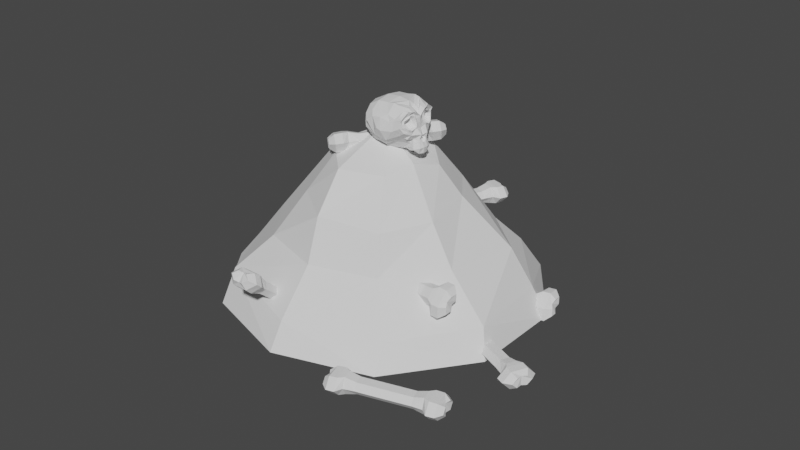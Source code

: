 # Source: Pile_Os.blend  (saved by Blender 3.4.6; exported with 4.5.12 LTS)
import bpy
from mathutils import Matrix  # noqa: F401  (used for matrix-valued properties, if any)

bpy.ops.wm.read_factory_settings(use_empty=True)
scene = bpy.context.scene
scene.name = 'Scene'

# ---- collections
col_collection = bpy.data.collections.new('Collection'); scene.collection.children.link(col_collection)

# ---- world
world_world = bpy.data.worlds.new('World'); scene.world = world_world
world_world.use_nodes = True; world_world.node_tree.nodes.clear()
_N = world_world.node_tree.nodes; _L = world_world.node_tree.links
n0 = _N.new('ShaderNodeOutputWorld'); n0.name = 'World Output'; n0.location = (300, 300)
n1 = _N.new('ShaderNodeBackground'); n1.name = 'Background'; n1.location = (10, 300)
n1.inputs[0].default_value = (0.05088, 0.05088, 0.05088, 1.0)
_L.new(n1.outputs[0], n0.inputs[0])
n0.is_active_output = True
world_world.color = (0.05088, 0.05088, 0.05088)
world_world.use_sun_shadow = False
world_world.sun_shadow_jitter_overblur = 0.0

# ---- meshes
me_cone = bpy.data.meshes.new('Cone')
me_cone.from_pydata([(-0.0003664, 1.254, -1.014), (0.7549, 1.014, -1.014), (1.222, 0.3875, -1.014), (1.222, -0.3875, -1.014), (0.7549, -1.014, -1.014), (-0.0003664, -1.254, -1.014), (-0.7556, -1.014, -1.014), (-1.222, -0.3875, -1.014), (-1.222, 0.3875, -1.014), (-0.7556, 1.014, -1.014), (-0.0003664, 1.606e-05, 0.9166), (-0.3536, -0.112, 0.6566), (0.3529, -0.112, 0.6566), (-0.4326, 0.1441, 0.5364), (0.2174, 0.2926, 0.6582), (-0.2189, -0.2936, 0.6558), (-0.03376, -0.4729, 0.6179), (0.2731, -0.3406, 0.5971), (-0.0003664, 0.5052, 0.5051), (0.4144, 0.1119, 0.5598), (-0.2182, 0.2926, 0.6582), (-0.0003664, 0.5878, 0.2344), (0.6258, -0.2282, 0.1785), (-0.7464, 0.2517, 0.05484), (0.3535, 0.4754, 0.2348), (-0.3531, -0.4738, 0.2383), (-0.03376, -0.6953, 0.2011), (0.4333, -0.5818, 0.1582), (-0.3542, 0.4754, 0.2348), (0.5717, 0.1814, 0.2359), (-0.5717, -0.1811, 0.2372), (0.9121, 0.3458, -0.3136), (-0.0003664, -0.8459, -0.2494), (-0.0003664, 0.9099, -0.3699), (-0.8237, 0.2611, -0.2475), (0.5227, 0.6908, -0.3301), (-0.5098, -0.6843, -0.2492), (0.509, -0.6843, -0.2492), (-0.509, 0.6832, -0.2467), (0.8235, -0.2612, -0.2484), (-0.8242, -0.2612, -0.2484), (-0.0003664, -1.13, -0.7259), (1.145, -0.3069, -0.7048), (-1.055, 0.3233, -0.6967), (0.6294, 0.9004, -0.6639), (-0.721, -0.8943, -0.627), (0.7178, -0.8728, -0.7407), (-0.71, 0.8459, -0.7513), (-0.0003664, 1.103, -0.6985), (1.095, 0.3706, -0.701), (-1.056, -0.3235, -0.698)], [], [(0, 48, 44, 1), (1, 44, 49, 2), (2, 49, 42, 3), (3, 42, 46, 4), (4, 46, 41, 5), (5, 41, 45, 6), (6, 45, 50, 7), (7, 50, 43, 8), (0, 1, 2, 3, 4, 5, 6, 7, 8, 9), (8, 43, 47, 9), (9, 47, 48, 0), (16, 17, 10), (19, 14, 10), (15, 16, 10), (12, 19, 10), (20, 13, 10), (11, 15, 10), (17, 12, 10), (18, 20, 10), (14, 18, 10), (13, 11, 10), (26, 27, 17, 16), (29, 24, 14, 19), (25, 26, 16, 15), (22, 29, 19, 12), (28, 23, 13, 20), (30, 25, 15, 11), (27, 22, 12, 17), (21, 28, 20, 18), (24, 21, 18, 14), (23, 30, 11, 13), (32, 37, 27, 26), (31, 35, 24, 29), (36, 32, 26, 25), (39, 31, 29, 22), (38, 34, 23, 28), (40, 36, 25, 30), (37, 39, 22, 27), (33, 38, 28, 21), (35, 33, 21, 24), (34, 40, 30, 23), (41, 46, 37, 32), (49, 44, 35, 31), (45, 41, 32, 36), (42, 49, 31, 39), (47, 43, 34, 38), (50, 45, 36, 40), (46, 42, 39, 37), (48, 47, 38, 33), (44, 48, 33, 35), (43, 50, 40, 34)])
_uv = me_cone.uv_layers.new(name='UVMap')
_uv.uv.foreach_set('vector', [0.25, 0.49, 0.25, 0.4501, 0.3676, 0.4119, 0.3911, 0.4442, 0.3911, 0.4442, 0.3676, 0.4119, 0.4404, 0.3119, 0.4783, 0.3242, 0.4783, 0.3242, 0.4404, 0.3119, 0.4406, 0.1881, 0.4783, 0.1758, 0.4783, 0.1758, 0.4406, 0.1881, 0.3678, 0.08782, 0.3911, 0.05584, 0.3911, 0.05584, 0.3678, 0.08782, 0.25, 0.04949, 0.25, 0.01, 0.25, 0.01, 0.25, 0.04949, 0.1322, 0.08782, 0.1089, 0.05584, 0.1089, 0.05584, 0.1322, 0.08782, 0.05944, 0.1881, 0.02175, 0.1758, 0.02175, 0.1758, 0.05944, 0.1881, 0.05957, 0.3119, 0.02175, 0.3242, 0.75, 0.49, 0.8911, 0.4442, 0.9783, 0.3242, 0.9783, 0.1758, 0.8911, 0.05584, 0.75, 0.01, 0.6089, 0.05584, 0.5217, 0.1758, 0.5217, 0.3242, 0.6089, 0.4442, 0.02175, 0.3242, 0.05957, 0.3119, 0.1324, 0.4119, 0.1089, 0.4442, 0.1089, 0.4442, 0.1324, 0.4119, 0.25, 0.4501, 0.25, 0.49, 0.25, 0.1805, 0.2908, 0.1938, 0.25, 0.25, 0.3159, 0.2714, 0.2907, 0.306, 0.25, 0.25, 0.2092, 0.1938, 0.25, 0.1805, 0.25, 0.25, 0.316, 0.2286, 0.3159, 0.2714, 0.25, 0.25, 0.2093, 0.306, 0.1841, 0.2714, 0.25, 0.25, 0.184, 0.2286, 0.2092, 0.1938, 0.25, 0.25, 0.2908, 0.1938, 0.316, 0.2286, 0.25, 0.25, 0.25, 0.3192, 0.2093, 0.306, 0.25, 0.25, 0.2907, 0.306, 0.25, 0.3192, 0.25, 0.25, 0.1841, 0.2714, 0.184, 0.2286, 0.25, 0.25, 0.25, 0.1379, 0.3159, 0.1593, 0.2908, 0.1938, 0.25, 0.1805, 0.3568, 0.2847, 0.3161, 0.341, 0.2907, 0.306, 0.3159, 0.2714, 0.1841, 0.1593, 0.25, 0.1379, 0.25, 0.1805, 0.2092, 0.1938, 0.3567, 0.2153, 0.3568, 0.2847, 0.3159, 0.2714, 0.316, 0.2286, 0.1839, 0.341, 0.1432, 0.2847, 0.1841, 0.2714, 0.2093, 0.306, 0.1433, 0.2153, 0.1841, 0.1593, 0.2092, 0.1938, 0.184, 0.2286, 0.3159, 0.1593, 0.3567, 0.2153, 0.316, 0.2286, 0.2908, 0.1938, 0.25, 0.3625, 0.1839, 0.341, 0.2093, 0.306, 0.25, 0.3192, 0.3161, 0.341, 0.25, 0.3625, 0.25, 0.3192, 0.2907, 0.306, 0.1432, 0.2847, 0.1433, 0.2153, 0.184, 0.2286, 0.1841, 0.2714, 0.25, 0.08809, 0.3452, 0.119, 0.3159, 0.1593, 0.25, 0.1379, 0.4038, 0.3, 0.345, 0.3808, 0.3161, 0.341, 0.3568, 0.2847, 0.1548, 0.119, 0.25, 0.08809, 0.25, 0.1379, 0.1841, 0.1593, 0.4039, 0.2, 0.4038, 0.3, 0.3568, 0.2847, 0.3567, 0.2153, 0.155, 0.3808, 0.0962, 0.3, 0.1432, 0.2847, 0.1839, 0.341, 0.09611, 0.2, 0.1548, 0.119, 0.1841, 0.1593, 0.1433, 0.2153, 0.3452, 0.119, 0.4039, 0.2, 0.3567, 0.2153, 0.3159, 0.1593, 0.25, 0.4116, 0.155, 0.3808, 0.1839, 0.341, 0.25, 0.3625, 0.345, 0.3808, 0.25, 0.4116, 0.25, 0.3625, 0.3161, 0.341, 0.0962, 0.3, 0.09611, 0.2, 0.1433, 0.2153, 0.1432, 0.2847, 0.25, 0.04949, 0.3678, 0.08782, 0.3452, 0.119, 0.25, 0.08809, 0.4404, 0.3119, 0.3676, 0.4119, 0.345, 0.3808, 0.4038, 0.3, 0.1322, 0.08782, 0.25, 0.04949, 0.25, 0.08809, 0.1548, 0.119, 0.4406, 0.1881, 0.4404, 0.3119, 0.4038, 0.3, 0.4039, 0.2, 0.1324, 0.4119, 0.05957, 0.3119, 0.0962, 0.3, 0.155, 0.3808, 0.05944, 0.1881, 0.1322, 0.08782, 0.1548, 0.119, 0.09611, 0.2, 0.3678, 0.08782, 0.4406, 0.1881, 0.4039, 0.2, 0.3452, 0.119, 0.25, 0.4501, 0.1324, 0.4119, 0.155, 0.3808, 0.25, 0.4116, 0.3676, 0.4119, 0.25, 0.4501, 0.25, 0.4116, 0.345, 0.3808, 0.05957, 0.3119, 0.05944, 0.1881, 0.09611, 0.2, 0.0962, 0.3])
me_cone.update()
me_cylinder_005 = bpy.data.meshes.new('Cylinder.005')
me_cylinder_005.from_pydata([(-0.1677, -0.1325, -0.2834), (-0.2398, -0.1445, -0.003443), (-0.1718, 0.1238, -0.2834), (-0.2456, 0.1349, -0.003443), (-0.004829, 0.2565, -0.2834), (-0.006571, 0.2796, -0.003443), (0.1661, 0.133, -0.2834), (0.2382, 0.1449, -0.003443), (0.1702, -0.1234, -0.2834), (0.244, -0.1345, -0.003443), (0.003236, -0.2561, -0.2834), (0.004978, -0.2792, -0.003443), (-0.2531, 0.2227, 0.1399), (-0.2471, -0.2387, 0.1399), (-0.006747, 0.4617, 0.1399), (0.2455, 0.2392, 0.1399), (0.2515, -0.2222, 0.1399), (0.005155, -0.4612, 0.1399), (-0.2399, 0.223, 0.3545), (-0.2342, -0.2391, 0.3545), (-0.006435, 0.4624, 0.3545), (0.2326, 0.2396, 0.3545), (0.2383, -0.2226, 0.3545), (0.004843, -0.4619, 0.3545), (-0.1332, 0.1364, 0.5221), (-0.1301, -0.1461, 0.5114), (-0.00392, 0.2828, 0.5221), (0.1285, 0.1465, 0.5221), (0.1317, -0.136, 0.5114), (0.002328, -0.2823, 0.5114), (-0.2371, -0.001918, 0.3545), (0.2356, -0.001622, 0.3545), (-0.1317, -0.001852, 0.4602), (0.1302, -0.001688, 0.4602), (-0.1677, -0.1325, -1.722), (-0.2398, -0.1445, -2.014), (-0.1718, 0.1238, -1.722), (-0.2456, 0.1349, -2.014), (-0.004829, 0.2565, -1.722), (-0.006571, 0.2796, -2.014), (0.1661, 0.133, -1.722), (0.2382, 0.1449, -2.014), (0.1702, -0.1234, -1.722), (0.244, -0.1345, -2.014), (0.003236, -0.2561, -1.722), (0.004978, -0.2792, -2.014), (-0.2531, 0.2227, -2.157), (-0.2471, -0.2387, -2.157), (-0.006747, 0.4617, -2.157), (0.2455, 0.2392, -2.157), (0.2515, -0.2222, -2.157), (0.005155, -0.4612, -2.157), (-0.2399, 0.223, -2.372), (-0.2342, -0.2391, -2.372), (-0.006435, 0.4624, -2.372), (0.2326, 0.2396, -2.372), (0.2383, -0.2226, -2.372), (0.004843, -0.4619, -2.372), (-0.1332, 0.1364, -2.54), (-0.1301, -0.1461, -2.529), (-0.00392, 0.2828, -2.54), (0.1285, 0.1465, -2.54), (0.1317, -0.136, -2.529), (0.002329, -0.2823, -2.529), (-0.2371, -0.001918, -2.372), (0.2356, -0.001622, -2.372), (-0.1317, -0.001852, -2.478), (0.1302, -0.001688, -2.478), (-1.575, 1.709, 1.528), (-1.643, 1.855, 1.768), (-1.385, 1.872, 1.471), (-1.437, 2.033, 1.706), (-1.176, 1.84, 1.493), (-1.171, 1.959, 1.748), (-1.156, 1.645, 1.571), (-1.111, 1.706, 1.851), (-1.346, 1.482, 1.628), (-1.317, 1.528, 1.912), (-1.555, 1.514, 1.606), (-1.583, 1.602, 1.871), (-1.382, 2.146, 1.818), (-1.724, 1.854, 1.919), (-1.04, 2.125, 1.842), (-1.041, 1.812, 1.966), (-1.384, 1.521, 2.067), (-1.725, 1.541, 2.044), (-1.381, 2.216, 2.022), (-1.725, 1.924, 2.123), (-1.048, 2.205, 2.041), (-1.058, 1.901, 2.161), (-1.401, 1.609, 2.262), (-1.735, 1.62, 2.243), (-1.383, 2.15, 2.228), (-1.593, 1.968, 2.28), (-1.188, 2.153, 2.236), (-1.203, 1.976, 2.305), (-1.413, 1.794, 2.357), (-1.608, 1.792, 2.349), (-1.549, 2.074, 2.071), (-1.237, 1.748, 2.214), (-1.483, 2.04, 2.201), (-1.311, 1.86, 2.28), (-1.517, 1.179, 0.1915), (-1.562, 1.113, -0.09878), (-1.327, 1.341, 0.1351), (-1.356, 1.291, -0.1606), (-1.117, 1.309, 0.1571), (-1.089, 1.217, -0.1194), (-1.098, 1.114, 0.2353), (-1.029, 0.9643, -0.01642), (-1.288, 0.9515, 0.2917), (-1.235, 0.786, 0.04539), (-1.497, 0.9837, 0.2697), (-1.502, 0.8605, 0.004207), (-1.289, 1.298, -0.3149), (-1.632, 1.007, -0.2139), (-0.9469, 1.278, -0.2918), (-0.9479, 0.9652, -0.1676), (-1.291, 0.6732, -0.06662), (-1.633, 0.6939, -0.08973), (-1.271, 1.21, -0.5102), (-1.615, 0.9183, -0.4092), (-0.9374, 1.199, -0.4911), (-0.9474, 0.8952, -0.3709), (-1.291, 0.603, -0.2698), (-1.625, 0.6145, -0.289), (-1.259, 1.021, -0.615), (-1.47, 0.8467, -0.5433), (-1.064, 1.023, -0.6073), (-1.079, 0.8471, -0.538), (-1.29, 0.6726, -0.4663), (-1.485, 0.6705, -0.474), (-1.438, 1.068, -0.461), (-1.127, 0.7427, -0.3182), (-1.365, 0.9567, -0.5273), (-1.192, 0.7763, -0.4481), (-0.1864, -1.378, 1.772), (-0.2281, -1.209, 2.003), (-0.02179, -1.212, 1.667), (-0.04969, -1.027, 1.889), (0.1907, -1.227, 1.658), (0.2249, -1.078, 1.894), (0.2386, -1.409, 1.753), (0.3211, -1.312, 2.013), (0.07396, -1.576, 1.857), (0.1427, -1.495, 2.127), (-0.1385, -1.561, 1.866), (-0.1319, -1.443, 2.122), (0.01258, -0.8979, 1.977), (-0.2848, -1.197, 2.164), (0.3544, -0.8933, 1.946), (0.3988, -1.188, 2.102), (0.1014, -1.487, 2.29), (-0.2404, -1.492, 2.321), (0.03841, -0.8036, 2.169), (-0.2597, -1.103, 2.356), (0.3707, -0.7909, 2.134), (0.4049, -1.078, 2.287), (0.1069, -1.377, 2.474), (-0.2254, -1.39, 2.509), (0.07425, -0.8436, 2.379), (-0.109, -1.032, 2.484), (0.2673, -0.8278, 2.354), (0.2779, -0.9949, 2.444), (0.09469, -1.183, 2.549), (-0.09839, -1.199, 2.573), (-0.1067, -0.9493, 2.26), (0.2494, -1.234, 2.385), (-0.01958, -0.9626, 2.38), (0.1777, -1.12, 2.449), (-0.2914, -2.063, 0.5104), (-0.3748, -2.166, 0.2403), (-0.1267, -1.896, 0.4063), (-0.1964, -1.983, 0.1265), (0.08576, -1.912, 0.3971), (0.07824, -2.035, 0.1315), (0.1336, -2.094, 0.492), (0.1744, -2.269, 0.2504), (-0.031, -2.261, 0.5961), (-0.003962, -2.451, 0.3643), (-0.2435, -2.245, 0.6053), (-0.2786, -2.4, 0.3593), (-0.155, -1.991, -0.03648), (-0.4524, -2.29, 0.1507), (0.1868, -1.986, -0.06742), (0.2312, -2.281, 0.08877), (-0.0662, -2.58, 0.2759), (-0.408, -2.585, 0.3068), (-0.1605, -2.101, -0.2212), (-0.4586, -2.4, -0.03391), (0.1718, -2.088, -0.2558), (0.206, -2.375, -0.1029), (-0.09204, -2.674, 0.08442), (-0.4243, -2.687, 0.1189), (-0.1491, -2.3, -0.3051), (-0.3308, -2.478, -0.1812), (0.04398, -2.284, -0.3297), (0.05459, -2.451, -0.2399), (-0.1271, -2.629, -0.1161), (-0.3202, -2.645, -0.09144), (-0.3056, -2.247, -0.1301), (0.05047, -2.531, -0.005144), (-0.2339, -2.36, -0.1948), (-0.03663, -2.518, -0.1256), (-0.3469, 3.483, 2.908), (-0.2179, 3.241, 3.001), (-0.3499, 3.584, 3.144), (-0.2222, 3.35, 3.258), (-0.2239, 3.737, 3.221), (-0.0417, 3.552, 3.328), (-0.09474, 3.79, 3.063), (0.1432, 3.645, 3.14), (-0.09169, 3.69, 2.827), (0.1476, 3.536, 2.883), (-0.2178, 3.536, 2.75), (-0.03297, 3.334, 2.813), (-0.1339, 3.282, 3.384), (-0.1294, 3.1, 2.96), (0.05215, 3.526, 3.538), (0.2427, 3.588, 3.268), (0.2472, 3.406, 2.844), (0.06114, 3.162, 2.69), (0.01677, 3.141, 3.446), (0.02103, 2.959, 3.021), (0.1931, 3.378, 3.604), (0.3736, 3.432, 3.337), (0.3779, 3.249, 2.912), (0.2016, 3.013, 2.754), (0.2071, 3.055, 3.39), (0.2024, 2.951, 3.127), (0.3048, 3.191, 3.489), (0.4048, 3.216, 3.33), (0.4001, 3.112, 3.067), (0.3025, 2.975, 2.967), (0.01884, 3.053, 3.239), (0.3758, 3.337, 3.115), (0.1677, 3.043, 3.244), (0.3654, 3.2, 3.175), (-1.29, 4.478, 2.471), (-1.536, 4.632, 2.391), (-1.293, 4.579, 2.707), (-1.54, 4.741, 2.648), (-1.167, 4.732, 2.785), (-1.36, 4.942, 2.718), (-1.038, 4.785, 2.626), (-1.175, 5.035, 2.53), (-1.035, 4.685, 2.391), (-1.17, 4.926, 2.272), (-1.161, 4.531, 2.313), (-1.351, 4.725, 2.203), (-1.64, 4.871, 2.687), (-1.635, 4.689, 2.263), (-1.454, 5.114, 2.841), (-1.263, 5.176, 2.571), (-1.259, 4.995, 2.147), (-1.445, 4.751, 1.993), (-1.77, 5.027, 2.619), (-1.766, 4.845, 2.194), (-1.594, 5.263, 2.776), (-1.414, 5.317, 2.509), (-1.409, 5.135, 2.085), (-1.586, 4.899, 1.927), (-1.8, 5.172, 2.46), (-1.79, 5.053, 2.204), (-1.702, 5.309, 2.56), (-1.602, 5.333, 2.401), (-1.593, 5.214, 2.144), (-1.69, 5.078, 2.045), (-1.768, 4.938, 2.412), (-1.411, 5.222, 2.288), (-1.758, 5.075, 2.352), (-1.56, 5.232, 2.283), (-0.2015, 2.707, -2.177), (-0.2737, 2.537, -2.4), (-0.2056, 2.51, -2.013), (-0.2794, 2.322, -2.221), (-0.03864, 2.408, -1.928), (-0.04038, 2.211, -2.128), (0.1323, 2.503, -2.007), (0.2044, 2.315, -2.214), (0.1364, 2.7, -2.171), (0.2102, 2.529, -2.393), (-0.03057, 2.802, -2.256), (-0.02883, 2.64, -2.486), (-0.2869, 2.163, -2.275), (-0.2809, 2.517, -2.57), (-0.04056, 1.98, -2.121), (0.2117, 2.15, -2.264), (0.2177, 2.505, -2.56), (-0.02865, 2.688, -2.713), (-0.2737, 2.025, -2.439), (-0.268, 2.38, -2.735), (-0.04024, 1.842, -2.286), (0.1988, 2.013, -2.429), (0.2045, 2.367, -2.725), (-0.02897, 2.551, -2.878), (-0.1671, 1.984, -2.623), (-0.1639, 2.208, -2.796), (-0.03773, 1.872, -2.53), (0.09472, 1.977, -2.617), (0.09785, 2.2, -2.79), (-0.03148, 2.313, -2.883), (-0.2709, 2.198, -2.583), (0.2018, 2.198, -2.583), (-0.1655, 2.13, -2.664), (0.09636, 2.13, -2.664), (-0.2015, 3.629, -1.073), (-0.2737, 3.825, -0.8562), (-0.2056, 3.432, -0.9084), (-0.2794, 3.611, -0.6772), (-0.03864, 3.33, -0.8233), (-0.04038, 3.5, -0.5845), (0.1323, 3.425, -0.9025), (0.2044, 3.603, -0.6708), (0.1364, 3.622, -1.067), (0.2102, 3.817, -0.8498), (-0.03057, 3.724, -1.152), (-0.02883, 3.928, -0.9425), (-0.2869, 3.635, -0.5109), (-0.2809, 3.989, -0.8066), (-0.04056, 3.452, -0.3578), (0.2117, 3.622, -0.5003), (0.2177, 3.977, -0.796), (-0.02865, 4.16, -0.9491), (-0.2737, 3.772, -0.3459), (-0.268, 4.127, -0.642), (-0.04024, 3.589, -0.1925), (0.1988, 3.76, -0.3353), (0.2045, 4.114, -0.6314), (-0.02897, 4.298, -0.7848), (-0.1671, 3.946, -0.2728), (-0.1639, 4.156, -0.462), (-0.03773, 3.834, -0.179), (0.09472, 3.938, -0.2663), (0.09785, 4.148, -0.4555), (-0.03148, 4.261, -0.5493), (-0.2709, 3.945, -0.49), (0.2018, 3.945, -0.4898), (-0.1655, 4.013, -0.4089), (0.09636, 4.013, -0.4088), (-1.977, -2.262, 3.366), (-2.049, -2.542, 3.367), (-1.981, -2.249, 3.622), (-2.055, -2.528, 3.646), (-1.814, -2.243, 3.754), (-1.816, -2.521, 3.791), (-1.643, -2.249, 3.631), (-1.571, -2.528, 3.656), (-1.639, -2.261, 3.375), (-1.565, -2.541, 3.377), (-1.806, -2.268, 3.242), (-1.804, -2.548, 3.233), (-2.062, -2.667, 3.741), (-2.056, -2.69, 3.28), (-1.816, -2.656, 3.98), (-1.564, -2.667, 3.758), (-1.558, -2.689, 3.297), (-1.804, -2.7, 3.058), (-2.049, -2.882, 3.752), (-2.043, -2.904, 3.29), (-1.816, -2.87, 3.991), (-1.577, -2.881, 3.768), (-1.571, -2.903, 3.307), (-1.804, -2.915, 3.068), (-1.942, -3.053, 3.673), (-1.939, -3.056, 3.391), (-1.813, -3.046, 3.819), (-1.681, -3.053, 3.683), (-1.677, -3.056, 3.401), (-1.807, -3.063, 3.255), (-2.046, -2.893, 3.527), (-1.574, -2.893, 3.527), (-1.941, -2.998, 3.532), (-1.679, -2.998, 3.532), (-1.977, -0.8246, 3.296), (-2.049, -0.5337, 3.27), (-1.981, -0.8122, 3.552), (-2.055, -0.5202, 3.549), (-1.814, -0.8058, 3.685), (-1.816, -0.5132, 3.694), (-1.643, -0.8118, 3.562), (-1.571, -0.5197, 3.559), (-1.639, -0.8241, 3.306), (-1.565, -0.5332, 3.28), (-1.806, -0.8305, 3.173), (-1.804, -0.5401, 3.136), (-2.062, -0.3727, 3.63), (-2.056, -0.395, 3.169), (-1.816, -0.3612, 3.869), (-1.564, -0.3719, 3.647), (-1.558, -0.3942, 3.186), (-1.804, -0.4057, 2.947), (-2.049, -0.1584, 3.62), (-2.043, -0.1806, 3.159), (-1.816, -0.1468, 3.859), (-1.577, -0.1576, 3.637), (-1.571, -0.1798, 3.175), (-1.804, -0.1914, 2.936), (-1.942, 0.004804, 3.526), (-1.939, -0.01951, 3.244), (-1.813, 0.01186, 3.672), (-1.681, 0.005292, 3.536), (-1.677, -0.01903, 3.254), (-1.807, -0.02608, 3.108), (-2.046, -0.1692, 3.396), (-1.574, -0.1692, 3.396), (-1.941, -0.06372, 3.391), (-1.679, -0.06371, 3.391), (-4.463, 0.03121, 3.03), (-4.557, -0.231, 2.953), (-4.39, -0.05257, 3.261), (-4.479, -0.3224, 3.205), (-4.192, -0.09209, 3.329), (-4.209, -0.3642, 3.261), (-4.066, -0.04783, 3.165), (-4.016, -0.3146, 3.065), (-4.139, 0.03595, 2.934), (-4.094, -0.2232, 2.813), (-4.337, 0.07547, 2.867), (-4.364, -0.1815, 2.757), (-4.472, -0.4867, 3.241), (-4.604, -0.3359, 2.825), (-4.166, -0.5591, 3.379), (-3.993, -0.4807, 3.102), (-4.124, -0.3299, 2.686), (-4.43, -0.2575, 2.548), (-4.476, -0.6893, 3.169), (-4.609, -0.5383, 2.752), (-4.183, -0.7621, 3.312), (-4.022, -0.6839, 3.038), (-4.154, -0.5329, 2.622), (-4.448, -0.4601, 2.479), (-4.414, -0.8169, 3.005), (-4.494, -0.7145, 2.754), (-4.247, -0.8617, 3.096), (-4.162, -0.8142, 2.934), (-4.242, -0.7118, 2.683), (-4.409, -0.667, 2.591), (-4.541, -0.6158, 2.966), (-4.091, -0.6051, 2.821), (-4.449, -0.7132, 2.9), (-4.2, -0.7073, 2.82), (-4.348, 1.391, 3.487), (-4.396, 1.669, 3.591), (-4.275, 1.307, 3.718), (-4.319, 1.577, 3.843), (-4.077, 1.267, 3.786), (-4.048, 1.536, 3.899), (-3.951, 1.312, 3.622), (-3.855, 1.585, 3.703), (-4.024, 1.395, 3.391), (-3.933, 1.677, 3.451), (-4.222, 1.435, 3.323), (-4.204, 1.718, 3.395), (-4.288, 1.684, 3.97), (-4.42, 1.835, 3.554), (-3.983, 1.612, 4.108), (-3.809, 1.69, 3.831), (-3.941, 1.841, 3.415), (-4.246, 1.913, 3.277), (-4.258, 1.887, 4.034), (-4.391, 2.038, 3.618), (-3.965, 1.814, 4.177), (-3.804, 1.892, 3.904), (-3.936, 2.043, 3.487), (-4.23, 2.116, 3.344), (-4.169, 2.076, 3.977), (-4.251, 2.158, 3.719), (-4.003, 2.031, 4.068), (-3.917, 2.079, 3.905), (-3.999, 2.161, 3.648), (-4.166, 2.206, 3.556), (-4.323, 1.961, 3.831), (-3.873, 1.971, 3.686), (-4.214, 2.063, 3.833), (-3.965, 2.069, 3.752)], [], [(0, 1, 3, 2), (2, 3, 5, 4), (4, 5, 7, 6), (6, 7, 9, 8), (11, 9, 16, 17), (8, 9, 11, 10), (10, 11, 1, 0), (44, 42, 8, 10), (13, 17, 23, 19), (3, 1, 13, 12), (7, 5, 14, 15), (1, 11, 17, 13), (9, 7, 15, 16), (5, 3, 12, 14), (23, 22, 28, 29), (16, 15, 21, 31, 22), (14, 12, 18, 20), (17, 16, 22, 23), (15, 14, 20, 21), (12, 13, 19, 30, 18), (24, 32, 33, 27, 26), (21, 20, 26, 27), (18, 30, 32, 24), (19, 23, 29, 25), (22, 31, 33, 28), (20, 18, 24, 26), (33, 32, 25, 29, 28), (33, 31, 21, 27), (32, 30, 19, 25), (34, 35, 37, 36), (36, 37, 39, 38), (38, 39, 41, 40), (40, 41, 43, 42), (45, 43, 50, 51), (42, 43, 45, 44), (44, 45, 35, 34), (34, 44, 10, 0), (47, 51, 57, 53), (37, 35, 47, 46), (41, 39, 48, 49), (35, 45, 51, 47), (43, 41, 49, 50), (39, 37, 46, 48), (57, 56, 62, 63), (50, 49, 55, 65, 56), (48, 46, 52, 54), (51, 50, 56, 57), (49, 48, 54, 55), (46, 47, 53, 64, 52), (58, 66, 67, 61, 60), (55, 54, 60, 61), (52, 64, 66, 58), (53, 57, 63, 59), (56, 65, 67, 62), (54, 52, 58, 60), (67, 66, 59, 63, 62), (67, 65, 55, 61), (66, 64, 53, 59), (42, 40, 6, 8), (40, 38, 4, 6), (38, 36, 2, 4), (36, 34, 0, 2), (68, 69, 71, 70), (70, 71, 73, 72), (72, 73, 75, 74), (74, 75, 77, 76), (79, 77, 84, 85), (76, 77, 79, 78), (78, 79, 69, 68), (112, 110, 76, 78), (81, 85, 91, 87), (71, 69, 81, 80), (75, 73, 82, 83), (69, 79, 85, 81), (77, 75, 83, 84), (73, 71, 80, 82), (91, 90, 96, 97), (84, 83, 89, 99, 90), (82, 80, 86, 88), (85, 84, 90, 91), (83, 82, 88, 89), (80, 81, 87, 98, 86), (92, 100, 101, 95, 94), (89, 88, 94, 95), (86, 98, 100, 92), (87, 91, 97, 93), (90, 99, 101, 96), (88, 86, 92, 94), (101, 100, 93, 97, 96), (101, 99, 89, 95), (100, 98, 87, 93), (102, 103, 105, 104), (104, 105, 107, 106), (106, 107, 109, 108), (108, 109, 111, 110), (113, 111, 118, 119), (110, 111, 113, 112), (112, 113, 103, 102), (102, 112, 78, 68), (115, 119, 125, 121), (105, 103, 115, 114), (109, 107, 116, 117), (103, 113, 119, 115), (111, 109, 117, 118), (107, 105, 114, 116), (125, 124, 130, 131), (118, 117, 123, 133, 124), (116, 114, 120, 122), (119, 118, 124, 125), (117, 116, 122, 123), (114, 115, 121, 132, 120), (126, 134, 135, 129, 128), (123, 122, 128, 129), (120, 132, 134, 126), (121, 125, 131, 127), (124, 133, 135, 130), (122, 120, 126, 128), (135, 134, 127, 131, 130), (135, 133, 123, 129), (134, 132, 121, 127), (110, 108, 74, 76), (108, 106, 72, 74), (106, 104, 70, 72), (104, 102, 68, 70), (136, 137, 139, 138), (138, 139, 141, 140), (140, 141, 143, 142), (142, 143, 145, 144), (147, 145, 152, 153), (144, 145, 147, 146), (146, 147, 137, 136), (180, 178, 144, 146), (149, 153, 159, 155), (139, 137, 149, 148), (143, 141, 150, 151), (137, 147, 153, 149), (145, 143, 151, 152), (141, 139, 148, 150), (159, 158, 164, 165), (152, 151, 157, 167, 158), (150, 148, 154, 156), (153, 152, 158, 159), (151, 150, 156, 157), (148, 149, 155, 166, 154), (160, 168, 169, 163, 162), (157, 156, 162, 163), (154, 166, 168, 160), (155, 159, 165, 161), (158, 167, 169, 164), (156, 154, 160, 162), (169, 168, 161, 165, 164), (169, 167, 157, 163), (168, 166, 155, 161), (170, 171, 173, 172), (172, 173, 175, 174), (174, 175, 177, 176), (176, 177, 179, 178), (181, 179, 186, 187), (178, 179, 181, 180), (180, 181, 171, 170), (170, 180, 146, 136), (183, 187, 193, 189), (173, 171, 183, 182), (177, 175, 184, 185), (171, 181, 187, 183), (179, 177, 185, 186), (175, 173, 182, 184), (193, 192, 198, 199), (186, 185, 191, 201, 192), (184, 182, 188, 190), (187, 186, 192, 193), (185, 184, 190, 191), (182, 183, 189, 200, 188), (194, 202, 203, 197, 196), (191, 190, 196, 197), (188, 200, 202, 194), (189, 193, 199, 195), (192, 201, 203, 198), (190, 188, 194, 196), (203, 202, 195, 199, 198), (203, 201, 191, 197), (202, 200, 189, 195), (178, 176, 142, 144), (176, 174, 140, 142), (174, 172, 138, 140), (172, 170, 136, 138), (204, 205, 207, 206), (206, 207, 209, 208), (208, 209, 211, 210), (210, 211, 213, 212), (215, 213, 220, 221), (212, 213, 215, 214), (214, 215, 205, 204), (248, 246, 212, 214), (217, 221, 227, 223), (207, 205, 217, 216), (211, 209, 218, 219), (205, 215, 221, 217), (213, 211, 219, 220), (209, 207, 216, 218), (227, 226, 232, 233), (220, 219, 225, 235, 226), (218, 216, 222, 224), (221, 220, 226, 227), (219, 218, 224, 225), (216, 217, 223, 234, 222), (228, 236, 237, 231, 230), (225, 224, 230, 231), (222, 234, 236, 228), (223, 227, 233, 229), (226, 235, 237, 232), (224, 222, 228, 230), (237, 236, 229, 233, 232), (237, 235, 225, 231), (236, 234, 223, 229), (238, 239, 241, 240), (240, 241, 243, 242), (242, 243, 245, 244), (244, 245, 247, 246), (249, 247, 254, 255), (246, 247, 249, 248), (248, 249, 239, 238), (238, 248, 214, 204), (251, 255, 261, 257), (241, 239, 251, 250), (245, 243, 252, 253), (239, 249, 255, 251), (247, 245, 253, 254), (243, 241, 250, 252), (261, 260, 266, 267), (254, 253, 259, 269, 260), (252, 250, 256, 258), (255, 254, 260, 261), (253, 252, 258, 259), (250, 251, 257, 268, 256), (262, 270, 271, 265, 264), (259, 258, 264, 265), (256, 268, 270, 262), (257, 261, 267, 263), (260, 269, 271, 266), (258, 256, 262, 264), (271, 270, 263, 267, 266), (271, 269, 259, 265), (270, 268, 257, 263), (246, 244, 210, 212), (244, 242, 208, 210), (242, 240, 206, 208), (240, 238, 204, 206), (272, 273, 275, 274), (274, 275, 277, 276), (276, 277, 279, 278), (278, 279, 281, 280), (283, 281, 288, 289), (280, 281, 283, 282), (282, 283, 273, 272), (316, 314, 280, 282), (285, 289, 295, 291), (275, 273, 285, 284), (279, 277, 286, 287), (273, 283, 289, 285), (281, 279, 287, 288), (277, 275, 284, 286), (295, 294, 300, 301), (288, 287, 293, 303, 294), (286, 284, 290, 292), (289, 288, 294, 295), (287, 286, 292, 293), (284, 285, 291, 302, 290), (296, 304, 305, 299, 298), (293, 292, 298, 299), (290, 302, 304, 296), (291, 295, 301, 297), (294, 303, 305, 300), (292, 290, 296, 298), (305, 304, 297, 301, 300), (305, 303, 293, 299), (304, 302, 291, 297), (306, 307, 309, 308), (308, 309, 311, 310), (310, 311, 313, 312), (312, 313, 315, 314), (317, 315, 322, 323), (314, 315, 317, 316), (316, 317, 307, 306), (306, 316, 282, 272), (319, 323, 329, 325), (309, 307, 319, 318), (313, 311, 320, 321), (307, 317, 323, 319), (315, 313, 321, 322), (311, 309, 318, 320), (329, 328, 334, 335), (322, 321, 327, 337, 328), (320, 318, 324, 326), (323, 322, 328, 329), (321, 320, 326, 327), (318, 319, 325, 336, 324), (330, 338, 339, 333, 332), (327, 326, 332, 333), (324, 336, 338, 330), (325, 329, 335, 331), (328, 337, 339, 334), (326, 324, 330, 332), (339, 338, 331, 335, 334), (339, 337, 327, 333), (338, 336, 325, 331), (314, 312, 278, 280), (312, 310, 276, 278), (310, 308, 274, 276), (308, 306, 272, 274), (340, 341, 343, 342), (342, 343, 345, 344), (344, 345, 347, 346), (346, 347, 349, 348), (351, 349, 356, 357), (348, 349, 351, 350), (350, 351, 341, 340), (384, 382, 348, 350), (353, 357, 363, 359), (343, 341, 353, 352), (347, 345, 354, 355), (341, 351, 357, 353), (349, 347, 355, 356), (345, 343, 352, 354), (363, 362, 368, 369), (356, 355, 361, 371, 362), (354, 352, 358, 360), (357, 356, 362, 363), (355, 354, 360, 361), (352, 353, 359, 370, 358), (364, 372, 373, 367, 366), (361, 360, 366, 367), (358, 370, 372, 364), (359, 363, 369, 365), (362, 371, 373, 368), (360, 358, 364, 366), (373, 372, 365, 369, 368), (373, 371, 361, 367), (372, 370, 359, 365), (374, 375, 377, 376), (376, 377, 379, 378), (378, 379, 381, 380), (380, 381, 383, 382), (385, 383, 390, 391), (382, 383, 385, 384), (384, 385, 375, 374), (374, 384, 350, 340), (387, 391, 397, 393), (377, 375, 387, 386), (381, 379, 388, 389), (375, 385, 391, 387), (383, 381, 389, 390), (379, 377, 386, 388), (397, 396, 402, 403), (390, 389, 395, 405, 396), (388, 386, 392, 394), (391, 390, 396, 397), (389, 388, 394, 395), (386, 387, 393, 404, 392), (398, 406, 407, 401, 400), (395, 394, 400, 401), (392, 404, 406, 398), (393, 397, 403, 399), (396, 405, 407, 402), (394, 392, 398, 400), (407, 406, 399, 403, 402), (407, 405, 395, 401), (406, 404, 393, 399), (382, 380, 346, 348), (380, 378, 344, 346), (378, 376, 342, 344), (376, 374, 340, 342), (408, 409, 411, 410), (410, 411, 413, 412), (412, 413, 415, 414), (414, 415, 417, 416), (419, 417, 424, 425), (416, 417, 419, 418), (418, 419, 409, 408), (452, 450, 416, 418), (421, 425, 431, 427), (411, 409, 421, 420), (415, 413, 422, 423), (409, 419, 425, 421), (417, 415, 423, 424), (413, 411, 420, 422), (431, 430, 436, 437), (424, 423, 429, 439, 430), (422, 420, 426, 428), (425, 424, 430, 431), (423, 422, 428, 429), (420, 421, 427, 438, 426), (432, 440, 441, 435, 434), (429, 428, 434, 435), (426, 438, 440, 432), (427, 431, 437, 433), (430, 439, 441, 436), (428, 426, 432, 434), (441, 440, 433, 437, 436), (441, 439, 429, 435), (440, 438, 427, 433), (442, 443, 445, 444), (444, 445, 447, 446), (446, 447, 449, 448), (448, 449, 451, 450), (453, 451, 458, 459), (450, 451, 453, 452), (452, 453, 443, 442), (442, 452, 418, 408), (455, 459, 465, 461), (445, 443, 455, 454), (449, 447, 456, 457), (443, 453, 459, 455), (451, 449, 457, 458), (447, 445, 454, 456), (465, 464, 470, 471), (458, 457, 463, 473, 464), (456, 454, 460, 462), (459, 458, 464, 465), (457, 456, 462, 463), (454, 455, 461, 472, 460), (466, 474, 475, 469, 468), (463, 462, 468, 469), (460, 472, 474, 466), (461, 465, 471, 467), (464, 473, 475, 470), (462, 460, 466, 468), (475, 474, 467, 471, 470), (475, 473, 463, 469), (474, 472, 461, 467), (450, 448, 414, 416), (448, 446, 412, 414), (446, 444, 410, 412), (444, 442, 408, 410)])
_uv = me_cylinder_005.uv_layers.new(name='UVMap')
_uv.uv.foreach_set('vector', [1.0, 0.5, 1.0, 1.0, 0.8333, 1.0, 0.8333, 0.5, 0.8333, 0.5, 0.8333, 1.0, 0.6667, 1.0, 0.6667, 0.5, 0.6667, 0.5, 0.6667, 1.0, 0.5, 1.0, 0.5, 0.5, 0.5, 0.5, 0.5, 1.0, 0.3333, 1.0, 0.3333, 0.5, 0.1667, 1.0, 0.3333, 1.0, 0.3333, 1.0, 0.1667, 1.0, 0.3333, 0.5, 0.3333, 1.0, 0.1667, 1.0, 0.1667, 0.5, 0.1667, 0.5, 0.1667, 1.0, -8.941e-08, 1.0, -8.941e-08, 0.5, 0.1667, 0.5, 0.3333, 0.5, 0.3333, 0.5, 0.1667, 0.5, -8.941e-08, 1.0, 0.1667, 1.0, 0.1667, 1.0, -8.941e-08, 1.0, 0.8333, 1.0, 1.0, 1.0, 1.0, 1.0, 0.8333, 1.0, 0.5, 1.0, 0.6667, 1.0, 0.6667, 1.0, 0.5, 1.0, -8.941e-08, 1.0, 0.1667, 1.0, 0.1667, 1.0, -8.941e-08, 1.0, 0.3333, 1.0, 0.5, 1.0, 0.5, 1.0, 0.3333, 1.0, 0.6667, 1.0, 0.8333, 1.0, 0.8333, 1.0, 0.6667, 1.0, 0.1667, 1.0, 0.3333, 1.0, 0.3333, 1.0, 0.1667, 1.0, 0.3333, 1.0, 0.5, 1.0, 0.5, 1.0, 0.413, 1.0, 0.3333, 1.0, 0.6667, 1.0, 0.8333, 1.0, 0.8333, 1.0, 0.6667, 1.0, 0.1667, 1.0, 0.3333, 1.0, 0.3333, 1.0, 0.1667, 1.0, 0.5, 1.0, 0.6667, 1.0, 0.6667, 1.0, 0.5, 1.0, 0.8333, 1.0, 1.0, 1.0, 1.0, 1.0, 0.9145, 1.0, 0.8333, 1.0, 0.4578, 0.37, 0.3561, 0.4287, 0.1409, 0.07296, 0.25, 0.01, 0.4578, 0.13, 0.5, 1.0, 0.6667, 1.0, 0.6667, 1.0, 0.5, 1.0, 0.8333, 1.0, 0.9145, 1.0, 0.9149, 1.0, 0.8333, 1.0, -8.941e-08, 1.0, 0.1667, 1.0, 0.1667, 1.0, -8.941e-08, 1.0, 0.3333, 1.0, 0.413, 1.0, 0.4126, 1.0, 0.3333, 1.0, 0.6667, 1.0, 0.8333, 1.0, 0.8333, 1.0, 0.6667, 1.0, 0.1409, 0.07296, 0.3561, 0.4287, 0.25, 0.49, 0.04215, 0.37, 0.04215, 0.13, 0.4126, 1.0, 0.413, 1.0, 0.5, 1.0, 0.5, 1.0, 0.9149, 1.0, 0.9145, 1.0, 1.0, 1.0, 1.0, 1.0, 1.0, 0.5, 1.0, 1.0, 0.8333, 1.0, 0.8333, 0.5, 0.8333, 0.5, 0.8333, 1.0, 0.6667, 1.0, 0.6667, 0.5, 0.6667, 0.5, 0.6667, 1.0, 0.5, 1.0, 0.5, 0.5, 0.5, 0.5, 0.5, 1.0, 0.3333, 1.0, 0.3333, 0.5, 0.1667, 1.0, 0.3333, 1.0, 0.3333, 1.0, 0.1667, 1.0, 0.3333, 0.5, 0.3333, 1.0, 0.1667, 1.0, 0.1667, 0.5, 0.1667, 0.5, 0.1667, 1.0, -8.941e-08, 1.0, -8.941e-08, 0.5, -8.941e-08, 0.5, 0.1667, 0.5, 0.1667, 0.5, -8.941e-08, 0.5, -8.941e-08, 1.0, 0.1667, 1.0, 0.1667, 1.0, -8.941e-08, 1.0, 0.8333, 1.0, 1.0, 1.0, 1.0, 1.0, 0.8333, 1.0, 0.5, 1.0, 0.6667, 1.0, 0.6667, 1.0, 0.5, 1.0, -8.941e-08, 1.0, 0.1667, 1.0, 0.1667, 1.0, -8.941e-08, 1.0, 0.3333, 1.0, 0.5, 1.0, 0.5, 1.0, 0.3333, 1.0, 0.6667, 1.0, 0.8333, 1.0, 0.8333, 1.0, 0.6667, 1.0, 0.1667, 1.0, 0.3333, 1.0, 0.3333, 1.0, 0.1667, 1.0, 0.3333, 1.0, 0.5, 1.0, 0.5, 1.0, 0.413, 1.0, 0.3333, 1.0, 0.6667, 1.0, 0.8333, 1.0, 0.8333, 1.0, 0.6667, 1.0, 0.1667, 1.0, 0.3333, 1.0, 0.3333, 1.0, 0.1667, 1.0, 0.5, 1.0, 0.6667, 1.0, 0.6667, 1.0, 0.5, 1.0, 0.8333, 1.0, 1.0, 1.0, 1.0, 1.0, 0.9145, 1.0, 0.8333, 1.0, 0.4578, 0.37, 0.3561, 0.4287, 0.1409, 0.07296, 0.25, 0.01, 0.4578, 0.13, 0.5, 1.0, 0.6667, 1.0, 0.6667, 1.0, 0.5, 1.0, 0.8333, 1.0, 0.9145, 1.0, 0.9149, 1.0, 0.8333, 1.0, -8.941e-08, 1.0, 0.1667, 1.0, 0.1667, 1.0, -8.941e-08, 1.0, 0.3333, 1.0, 0.413, 1.0, 0.4126, 1.0, 0.3333, 1.0, 0.6667, 1.0, 0.8333, 1.0, 0.8333, 1.0, 0.6667, 1.0, 0.1409, 0.07296, 0.3561, 0.4287, 0.25, 0.49, 0.04215, 0.37, 0.04215, 0.13, 0.4126, 1.0, 0.413, 1.0, 0.5, 1.0, 0.5, 1.0, 0.9149, 1.0, 0.9145, 1.0, 1.0, 1.0, 1.0, 1.0, 0.3333, 0.5, 0.5, 0.5, 0.5, 0.5, 0.3333, 0.5, 0.5, 0.5, 0.6667, 0.5, 0.6667, 0.5, 0.5, 0.5, 0.6667, 0.5, 0.8333, 0.5, 0.8333, 0.5, 0.6667, 0.5, 0.8333, 0.5, 1.0, 0.5, 1.0, 0.5, 0.8333, 0.5, 1.0, 0.5, 1.0, 1.0, 0.8333, 1.0, 0.8333, 0.5, 0.8333, 0.5, 0.8333, 1.0, 0.6667, 1.0, 0.6667, 0.5, 0.6667, 0.5, 0.6667, 1.0, 0.5, 1.0, 0.5, 0.5, 0.5, 0.5, 0.5, 1.0, 0.3333, 1.0, 0.3333, 0.5, 0.1667, 1.0, 0.3333, 1.0, 0.3333, 1.0, 0.1667, 1.0, 0.3333, 0.5, 0.3333, 1.0, 0.1667, 1.0, 0.1667, 0.5, 0.1667, 0.5, 0.1667, 1.0, -8.941e-08, 1.0, -8.941e-08, 0.5, 0.1667, 0.5, 0.3333, 0.5, 0.3333, 0.5, 0.1667, 0.5, -8.941e-08, 1.0, 0.1667, 1.0, 0.1667, 1.0, -8.941e-08, 1.0, 0.8333, 1.0, 1.0, 1.0, 1.0, 1.0, 0.8333, 1.0, 0.5, 1.0, 0.6667, 1.0, 0.6667, 1.0, 0.5, 1.0, -8.941e-08, 1.0, 0.1667, 1.0, 0.1667, 1.0, -8.941e-08, 1.0, 0.3333, 1.0, 0.5, 1.0, 0.5, 1.0, 0.3333, 1.0, 0.6667, 1.0, 0.8333, 1.0, 0.8333, 1.0, 0.6667, 1.0, 0.1667, 1.0, 0.3333, 1.0, 0.3333, 1.0, 0.1667, 1.0, 0.3333, 1.0, 0.5, 1.0, 0.5, 1.0, 0.413, 1.0, 0.3333, 1.0, 0.6667, 1.0, 0.8333, 1.0, 0.8333, 1.0, 0.6667, 1.0, 0.1667, 1.0, 0.3333, 1.0, 0.3333, 1.0, 0.1667, 1.0, 0.5, 1.0, 0.6667, 1.0, 0.6667, 1.0, 0.5, 1.0, 0.8333, 1.0, 1.0, 1.0, 1.0, 1.0, 0.9145, 1.0, 0.8333, 1.0, 0.4578, 0.37, 0.3561, 0.4287, 0.1409, 0.07296, 0.25, 0.01, 0.4578, 0.13, 0.5, 1.0, 0.6667, 1.0, 0.6667, 1.0, 0.5, 1.0, 0.8333, 1.0, 0.9145, 1.0, 0.9149, 1.0, 0.8333, 1.0, -8.941e-08, 1.0, 0.1667, 1.0, 0.1667, 1.0, -8.941e-08, 1.0, 0.3333, 1.0, 0.413, 1.0, 0.4126, 1.0, 0.3333, 1.0, 0.6667, 1.0, 0.8333, 1.0, 0.8333, 1.0, 0.6667, 1.0, 0.1409, 0.07296, 0.3561, 0.4287, 0.25, 0.49, 0.04215, 0.37, 0.04215, 0.13, 0.4126, 1.0, 0.413, 1.0, 0.5, 1.0, 0.5, 1.0, 0.9149, 1.0, 0.9145, 1.0, 1.0, 1.0, 1.0, 1.0, 1.0, 0.5, 1.0, 1.0, 0.8333, 1.0, 0.8333, 0.5, 0.8333, 0.5, 0.8333, 1.0, 0.6667, 1.0, 0.6667, 0.5, 0.6667, 0.5, 0.6667, 1.0, 0.5, 1.0, 0.5, 0.5, 0.5, 0.5, 0.5, 1.0, 0.3333, 1.0, 0.3333, 0.5, 0.1667, 1.0, 0.3333, 1.0, 0.3333, 1.0, 0.1667, 1.0, 0.3333, 0.5, 0.3333, 1.0, 0.1667, 1.0, 0.1667, 0.5, 0.1667, 0.5, 0.1667, 1.0, -8.941e-08, 1.0, -8.941e-08, 0.5, -8.941e-08, 0.5, 0.1667, 0.5, 0.1667, 0.5, -8.941e-08, 0.5, -8.941e-08, 1.0, 0.1667, 1.0, 0.1667, 1.0, -8.941e-08, 1.0, 0.8333, 1.0, 1.0, 1.0, 1.0, 1.0, 0.8333, 1.0, 0.5, 1.0, 0.6667, 1.0, 0.6667, 1.0, 0.5, 1.0, -8.941e-08, 1.0, 0.1667, 1.0, 0.1667, 1.0, -8.941e-08, 1.0, 0.3333, 1.0, 0.5, 1.0, 0.5, 1.0, 0.3333, 1.0, 0.6667, 1.0, 0.8333, 1.0, 0.8333, 1.0, 0.6667, 1.0, 0.1667, 1.0, 0.3333, 1.0, 0.3333, 1.0, 0.1667, 1.0, 0.3333, 1.0, 0.5, 1.0, 0.5, 1.0, 0.413, 1.0, 0.3333, 1.0, 0.6667, 1.0, 0.8333, 1.0, 0.8333, 1.0, 0.6667, 1.0, 0.1667, 1.0, 0.3333, 1.0, 0.3333, 1.0, 0.1667, 1.0, 0.5, 1.0, 0.6667, 1.0, 0.6667, 1.0, 0.5, 1.0, 0.8333, 1.0, 1.0, 1.0, 1.0, 1.0, 0.9145, 1.0, 0.8333, 1.0, 0.4578, 0.37, 0.3561, 0.4287, 0.1409, 0.07296, 0.25, 0.01, 0.4578, 0.13, 0.5, 1.0, 0.6667, 1.0, 0.6667, 1.0, 0.5, 1.0, 0.8333, 1.0, 0.9145, 1.0, 0.9149, 1.0, 0.8333, 1.0, -8.941e-08, 1.0, 0.1667, 1.0, 0.1667, 1.0, -8.941e-08, 1.0, 0.3333, 1.0, 0.413, 1.0, 0.4126, 1.0, 0.3333, 1.0, 0.6667, 1.0, 0.8333, 1.0, 0.8333, 1.0, 0.6667, 1.0, 0.1409, 0.07296, 0.3561, 0.4287, 0.25, 0.49, 0.04215, 0.37, 0.04215, 0.13, 0.4126, 1.0, 0.413, 1.0, 0.5, 1.0, 0.5, 1.0, 0.9149, 1.0, 0.9145, 1.0, 1.0, 1.0, 1.0, 1.0, 0.3333, 0.5, 0.5, 0.5, 0.5, 0.5, 0.3333, 0.5, 0.5, 0.5, 0.6667, 0.5, 0.6667, 0.5, 0.5, 0.5, 0.6667, 0.5, 0.8333, 0.5, 0.8333, 0.5, 0.6667, 0.5, 0.8333, 0.5, 1.0, 0.5, 1.0, 0.5, 0.8333, 0.5, 1.0, 0.5, 1.0, 1.0, 0.8333, 1.0, 0.8333, 0.5, 0.8333, 0.5, 0.8333, 1.0, 0.6667, 1.0, 0.6667, 0.5, 0.6667, 0.5, 0.6667, 1.0, 0.5, 1.0, 0.5, 0.5, 0.5, 0.5, 0.5, 1.0, 0.3333, 1.0, 0.3333, 0.5, 0.1667, 1.0, 0.3333, 1.0, 0.3333, 1.0, 0.1667, 1.0, 0.3333, 0.5, 0.3333, 1.0, 0.1667, 1.0, 0.1667, 0.5, 0.1667, 0.5, 0.1667, 1.0, -8.941e-08, 1.0, -8.941e-08, 0.5, 0.1667, 0.5, 0.3333, 0.5, 0.3333, 0.5, 0.1667, 0.5, -8.941e-08, 1.0, 0.1667, 1.0, 0.1667, 1.0, -8.941e-08, 1.0, 0.8333, 1.0, 1.0, 1.0, 1.0, 1.0, 0.8333, 1.0, 0.5, 1.0, 0.6667, 1.0, 0.6667, 1.0, 0.5, 1.0, -8.941e-08, 1.0, 0.1667, 1.0, 0.1667, 1.0, -8.941e-08, 1.0, 0.3333, 1.0, 0.5, 1.0, 0.5, 1.0, 0.3333, 1.0, 0.6667, 1.0, 0.8333, 1.0, 0.8333, 1.0, 0.6667, 1.0, 0.1667, 1.0, 0.3333, 1.0, 0.3333, 1.0, 0.1667, 1.0, 0.3333, 1.0, 0.5, 1.0, 0.5, 1.0, 0.413, 1.0, 0.3333, 1.0, 0.6667, 1.0, 0.8333, 1.0, 0.8333, 1.0, 0.6667, 1.0, 0.1667, 1.0, 0.3333, 1.0, 0.3333, 1.0, 0.1667, 1.0, 0.5, 1.0, 0.6667, 1.0, 0.6667, 1.0, 0.5, 1.0, 0.8333, 1.0, 1.0, 1.0, 1.0, 1.0, 0.9145, 1.0, 0.8333, 1.0, 0.4578, 0.37, 0.3561, 0.4287, 0.1409, 0.07296, 0.25, 0.01, 0.4578, 0.13, 0.5, 1.0, 0.6667, 1.0, 0.6667, 1.0, 0.5, 1.0, 0.8333, 1.0, 0.9145, 1.0, 0.9149, 1.0, 0.8333, 1.0, -8.941e-08, 1.0, 0.1667, 1.0, 0.1667, 1.0, -8.941e-08, 1.0, 0.3333, 1.0, 0.413, 1.0, 0.4126, 1.0, 0.3333, 1.0, 0.6667, 1.0, 0.8333, 1.0, 0.8333, 1.0, 0.6667, 1.0, 0.1409, 0.07296, 0.3561, 0.4287, 0.25, 0.49, 0.04215, 0.37, 0.04215, 0.13, 0.4126, 1.0, 0.413, 1.0, 0.5, 1.0, 0.5, 1.0, 0.9149, 1.0, 0.9145, 1.0, 1.0, 1.0, 1.0, 1.0, 1.0, 0.5, 1.0, 1.0, 0.8333, 1.0, 0.8333, 0.5, 0.8333, 0.5, 0.8333, 1.0, 0.6667, 1.0, 0.6667, 0.5, 0.6667, 0.5, 0.6667, 1.0, 0.5, 1.0, 0.5, 0.5, 0.5, 0.5, 0.5, 1.0, 0.3333, 1.0, 0.3333, 0.5, 0.1667, 1.0, 0.3333, 1.0, 0.3333, 1.0, 0.1667, 1.0, 0.3333, 0.5, 0.3333, 1.0, 0.1667, 1.0, 0.1667, 0.5, 0.1667, 0.5, 0.1667, 1.0, -8.941e-08, 1.0, -8.941e-08, 0.5, -8.941e-08, 0.5, 0.1667, 0.5, 0.1667, 0.5, -8.941e-08, 0.5, -8.941e-08, 1.0, 0.1667, 1.0, 0.1667, 1.0, -8.941e-08, 1.0, 0.8333, 1.0, 1.0, 1.0, 1.0, 1.0, 0.8333, 1.0, 0.5, 1.0, 0.6667, 1.0, 0.6667, 1.0, 0.5, 1.0, -8.941e-08, 1.0, 0.1667, 1.0, 0.1667, 1.0, -8.941e-08, 1.0, 0.3333, 1.0, 0.5, 1.0, 0.5, 1.0, 0.3333, 1.0, 0.6667, 1.0, 0.8333, 1.0, 0.8333, 1.0, 0.6667, 1.0, 0.1667, 1.0, 0.3333, 1.0, 0.3333, 1.0, 0.1667, 1.0, 0.3333, 1.0, 0.5, 1.0, 0.5, 1.0, 0.413, 1.0, 0.3333, 1.0, 0.6667, 1.0, 0.8333, 1.0, 0.8333, 1.0, 0.6667, 1.0, 0.1667, 1.0, 0.3333, 1.0, 0.3333, 1.0, 0.1667, 1.0, 0.5, 1.0, 0.6667, 1.0, 0.6667, 1.0, 0.5, 1.0, 0.8333, 1.0, 1.0, 1.0, 1.0, 1.0, 0.9145, 1.0, 0.8333, 1.0, 0.4578, 0.37, 0.3561, 0.4287, 0.1409, 0.07296, 0.25, 0.01, 0.4578, 0.13, 0.5, 1.0, 0.6667, 1.0, 0.6667, 1.0, 0.5, 1.0, 0.8333, 1.0, 0.9145, 1.0, 0.9149, 1.0, 0.8333, 1.0, -8.941e-08, 1.0, 0.1667, 1.0, 0.1667, 1.0, -8.941e-08, 1.0, 0.3333, 1.0, 0.413, 1.0, 0.4126, 1.0, 0.3333, 1.0, 0.6667, 1.0, 0.8333, 1.0, 0.8333, 1.0, 0.6667, 1.0, 0.1409, 0.07296, 0.3561, 0.4287, 0.25, 0.49, 0.04215, 0.37, 0.04215, 0.13, 0.4126, 1.0, 0.413, 1.0, 0.5, 1.0, 0.5, 1.0, 0.9149, 1.0, 0.9145, 1.0, 1.0, 1.0, 1.0, 1.0, 0.3333, 0.5, 0.5, 0.5, 0.5, 0.5, 0.3333, 0.5, 0.5, 0.5, 0.6667, 0.5, 0.6667, 0.5, 0.5, 0.5, 0.6667, 0.5, 0.8333, 0.5, 0.8333, 0.5, 0.6667, 0.5, 0.8333, 0.5, 1.0, 0.5, 1.0, 0.5, 0.8333, 0.5, 1.0, 0.5, 1.0, 1.0, 0.8333, 1.0, 0.8333, 0.5, 0.8333, 0.5, 0.8333, 1.0, 0.6667, 1.0, 0.6667, 0.5, 0.6667, 0.5, 0.6667, 1.0, 0.5, 1.0, 0.5, 0.5, 0.5, 0.5, 0.5, 1.0, 0.3333, 1.0, 0.3333, 0.5, 0.1667, 1.0, 0.3333, 1.0, 0.3333, 1.0, 0.1667, 1.0, 0.3333, 0.5, 0.3333, 1.0, 0.1667, 1.0, 0.1667, 0.5, 0.1667, 0.5, 0.1667, 1.0, -8.941e-08, 1.0, -8.941e-08, 0.5, 0.1667, 0.5, 0.3333, 0.5, 0.3333, 0.5, 0.1667, 0.5, -8.941e-08, 1.0, 0.1667, 1.0, 0.1667, 1.0, -8.941e-08, 1.0, 0.8333, 1.0, 1.0, 1.0, 1.0, 1.0, 0.8333, 1.0, 0.5, 1.0, 0.6667, 1.0, 0.6667, 1.0, 0.5, 1.0, -8.941e-08, 1.0, 0.1667, 1.0, 0.1667, 1.0, -8.941e-08, 1.0, 0.3333, 1.0, 0.5, 1.0, 0.5, 1.0, 0.3333, 1.0, 0.6667, 1.0, 0.8333, 1.0, 0.8333, 1.0, 0.6667, 1.0, 0.1667, 1.0, 0.3333, 1.0, 0.3333, 1.0, 0.1667, 1.0, 0.3333, 1.0, 0.5, 1.0, 0.5, 1.0, 0.413, 1.0, 0.3333, 1.0, 0.6667, 1.0, 0.8333, 1.0, 0.8333, 1.0, 0.6667, 1.0, 0.1667, 1.0, 0.3333, 1.0, 0.3333, 1.0, 0.1667, 1.0, 0.5, 1.0, 0.6667, 1.0, 0.6667, 1.0, 0.5, 1.0, 0.8333, 1.0, 1.0, 1.0, 1.0, 1.0, 0.9145, 1.0, 0.8333, 1.0, 0.4578, 0.37, 0.3561, 0.4287, 0.1409, 0.07296, 0.25, 0.01, 0.4578, 0.13, 0.5, 1.0, 0.6667, 1.0, 0.6667, 1.0, 0.5, 1.0, 0.8333, 1.0, 0.9145, 1.0, 0.9149, 1.0, 0.8333, 1.0, -8.941e-08, 1.0, 0.1667, 1.0, 0.1667, 1.0, -8.941e-08, 1.0, 0.3333, 1.0, 0.413, 1.0, 0.4126, 1.0, 0.3333, 1.0, 0.6667, 1.0, 0.8333, 1.0, 0.8333, 1.0, 0.6667, 1.0, 0.1409, 0.07296, 0.3561, 0.4287, 0.25, 0.49, 0.04215, 0.37, 0.04215, 0.13, 0.4126, 1.0, 0.413, 1.0, 0.5, 1.0, 0.5, 1.0, 0.9149, 1.0, 0.9145, 1.0, 1.0, 1.0, 1.0, 1.0, 1.0, 0.5, 1.0, 1.0, 0.8333, 1.0, 0.8333, 0.5, 0.8333, 0.5, 0.8333, 1.0, 0.6667, 1.0, 0.6667, 0.5, 0.6667, 0.5, 0.6667, 1.0, 0.5, 1.0, 0.5, 0.5, 0.5, 0.5, 0.5, 1.0, 0.3333, 1.0, 0.3333, 0.5, 0.1667, 1.0, 0.3333, 1.0, 0.3333, 1.0, 0.1667, 1.0, 0.3333, 0.5, 0.3333, 1.0, 0.1667, 1.0, 0.1667, 0.5, 0.1667, 0.5, 0.1667, 1.0, -8.941e-08, 1.0, -8.941e-08, 0.5, -8.941e-08, 0.5, 0.1667, 0.5, 0.1667, 0.5, -8.941e-08, 0.5, -8.941e-08, 1.0, 0.1667, 1.0, 0.1667, 1.0, -8.941e-08, 1.0, 0.8333, 1.0, 1.0, 1.0, 1.0, 1.0, 0.8333, 1.0, 0.5, 1.0, 0.6667, 1.0, 0.6667, 1.0, 0.5, 1.0, -8.941e-08, 1.0, 0.1667, 1.0, 0.1667, 1.0, -8.941e-08, 1.0, 0.3333, 1.0, 0.5, 1.0, 0.5, 1.0, 0.3333, 1.0, 0.6667, 1.0, 0.8333, 1.0, 0.8333, 1.0, 0.6667, 1.0, 0.1667, 1.0, 0.3333, 1.0, 0.3333, 1.0, 0.1667, 1.0, 0.3333, 1.0, 0.5, 1.0, 0.5, 1.0, 0.413, 1.0, 0.3333, 1.0, 0.6667, 1.0, 0.8333, 1.0, 0.8333, 1.0, 0.6667, 1.0, 0.1667, 1.0, 0.3333, 1.0, 0.3333, 1.0, 0.1667, 1.0, 0.5, 1.0, 0.6667, 1.0, 0.6667, 1.0, 0.5, 1.0, 0.8333, 1.0, 1.0, 1.0, 1.0, 1.0, 0.9145, 1.0, 0.8333, 1.0, 0.4578, 0.37, 0.3561, 0.4287, 0.1409, 0.07296, 0.25, 0.01, 0.4578, 0.13, 0.5, 1.0, 0.6667, 1.0, 0.6667, 1.0, 0.5, 1.0, 0.8333, 1.0, 0.9145, 1.0, 0.9149, 1.0, 0.8333, 1.0, -8.941e-08, 1.0, 0.1667, 1.0, 0.1667, 1.0, -8.941e-08, 1.0, 0.3333, 1.0, 0.413, 1.0, 0.4126, 1.0, 0.3333, 1.0, 0.6667, 1.0, 0.8333, 1.0, 0.8333, 1.0, 0.6667, 1.0, 0.1409, 0.07296, 0.3561, 0.4287, 0.25, 0.49, 0.04215, 0.37, 0.04215, 0.13, 0.4126, 1.0, 0.413, 1.0, 0.5, 1.0, 0.5, 1.0, 0.9149, 1.0, 0.9145, 1.0, 1.0, 1.0, 1.0, 1.0, 0.3333, 0.5, 0.5, 0.5, 0.5, 0.5, 0.3333, 0.5, 0.5, 0.5, 0.6667, 0.5, 0.6667, 0.5, 0.5, 0.5, 0.6667, 0.5, 0.8333, 0.5, 0.8333, 0.5, 0.6667, 0.5, 0.8333, 0.5, 1.0, 0.5, 1.0, 0.5, 0.8333, 0.5, 1.0, 0.5, 1.0, 1.0, 0.8333, 1.0, 0.8333, 0.5, 0.8333, 0.5, 0.8333, 1.0, 0.6667, 1.0, 0.6667, 0.5, 0.6667, 0.5, 0.6667, 1.0, 0.5, 1.0, 0.5, 0.5, 0.5, 0.5, 0.5, 1.0, 0.3333, 1.0, 0.3333, 0.5, 0.1667, 1.0, 0.3333, 1.0, 0.3333, 1.0, 0.1667, 1.0, 0.3333, 0.5, 0.3333, 1.0, 0.1667, 1.0, 0.1667, 0.5, 0.1667, 0.5, 0.1667, 1.0, -8.941e-08, 1.0, -8.941e-08, 0.5, 0.1667, 0.5, 0.3333, 0.5, 0.3333, 0.5, 0.1667, 0.5, -8.941e-08, 1.0, 0.1667, 1.0, 0.1667, 1.0, -8.941e-08, 1.0, 0.8333, 1.0, 1.0, 1.0, 1.0, 1.0, 0.8333, 1.0, 0.5, 1.0, 0.6667, 1.0, 0.6667, 1.0, 0.5, 1.0, -8.941e-08, 1.0, 0.1667, 1.0, 0.1667, 1.0, -8.941e-08, 1.0, 0.3333, 1.0, 0.5, 1.0, 0.5, 1.0, 0.3333, 1.0, 0.6667, 1.0, 0.8333, 1.0, 0.8333, 1.0, 0.6667, 1.0, 0.1667, 1.0, 0.3333, 1.0, 0.3333, 1.0, 0.1667, 1.0, 0.3333, 1.0, 0.5, 1.0, 0.5, 1.0, 0.413, 1.0, 0.3333, 1.0, 0.6667, 1.0, 0.8333, 1.0, 0.8333, 1.0, 0.6667, 1.0, 0.1667, 1.0, 0.3333, 1.0, 0.3333, 1.0, 0.1667, 1.0, 0.5, 1.0, 0.6667, 1.0, 0.6667, 1.0, 0.5, 1.0, 0.8333, 1.0, 1.0, 1.0, 1.0, 1.0, 0.9145, 1.0, 0.8333, 1.0, 0.4578, 0.37, 0.3561, 0.4287, 0.1409, 0.07296, 0.25, 0.01, 0.4578, 0.13, 0.5, 1.0, 0.6667, 1.0, 0.6667, 1.0, 0.5, 1.0, 0.8333, 1.0, 0.9145, 1.0, 0.9149, 1.0, 0.8333, 1.0, -8.941e-08, 1.0, 0.1667, 1.0, 0.1667, 1.0, -8.941e-08, 1.0, 0.3333, 1.0, 0.413, 1.0, 0.4126, 1.0, 0.3333, 1.0, 0.6667, 1.0, 0.8333, 1.0, 0.8333, 1.0, 0.6667, 1.0, 0.1409, 0.07296, 0.3561, 0.4287, 0.25, 0.49, 0.04215, 0.37, 0.04215, 0.13, 0.4126, 1.0, 0.413, 1.0, 0.5, 1.0, 0.5, 1.0, 0.9149, 1.0, 0.9145, 1.0, 1.0, 1.0, 1.0, 1.0, 1.0, 0.5, 1.0, 1.0, 0.8333, 1.0, 0.8333, 0.5, 0.8333, 0.5, 0.8333, 1.0, 0.6667, 1.0, 0.6667, 0.5, 0.6667, 0.5, 0.6667, 1.0, 0.5, 1.0, 0.5, 0.5, 0.5, 0.5, 0.5, 1.0, 0.3333, 1.0, 0.3333, 0.5, 0.1667, 1.0, 0.3333, 1.0, 0.3333, 1.0, 0.1667, 1.0, 0.3333, 0.5, 0.3333, 1.0, 0.1667, 1.0, 0.1667, 0.5, 0.1667, 0.5, 0.1667, 1.0, -8.941e-08, 1.0, -8.941e-08, 0.5, -8.941e-08, 0.5, 0.1667, 0.5, 0.1667, 0.5, -8.941e-08, 0.5, -8.941e-08, 1.0, 0.1667, 1.0, 0.1667, 1.0, -8.941e-08, 1.0, 0.8333, 1.0, 1.0, 1.0, 1.0, 1.0, 0.8333, 1.0, 0.5, 1.0, 0.6667, 1.0, 0.6667, 1.0, 0.5, 1.0, -8.941e-08, 1.0, 0.1667, 1.0, 0.1667, 1.0, -8.941e-08, 1.0, 0.3333, 1.0, 0.5, 1.0, 0.5, 1.0, 0.3333, 1.0, 0.6667, 1.0, 0.8333, 1.0, 0.8333, 1.0, 0.6667, 1.0, 0.1667, 1.0, 0.3333, 1.0, 0.3333, 1.0, 0.1667, 1.0, 0.3333, 1.0, 0.5, 1.0, 0.5, 1.0, 0.413, 1.0, 0.3333, 1.0, 0.6667, 1.0, 0.8333, 1.0, 0.8333, 1.0, 0.6667, 1.0, 0.1667, 1.0, 0.3333, 1.0, 0.3333, 1.0, 0.1667, 1.0, 0.5, 1.0, 0.6667, 1.0, 0.6667, 1.0, 0.5, 1.0, 0.8333, 1.0, 1.0, 1.0, 1.0, 1.0, 0.9145, 1.0, 0.8333, 1.0, 0.4578, 0.37, 0.3561, 0.4287, 0.1409, 0.07296, 0.25, 0.01, 0.4578, 0.13, 0.5, 1.0, 0.6667, 1.0, 0.6667, 1.0, 0.5, 1.0, 0.8333, 1.0, 0.9145, 1.0, 0.9149, 1.0, 0.8333, 1.0, -8.941e-08, 1.0, 0.1667, 1.0, 0.1667, 1.0, -8.941e-08, 1.0, 0.3333, 1.0, 0.413, 1.0, 0.4126, 1.0, 0.3333, 1.0, 0.6667, 1.0, 0.8333, 1.0, 0.8333, 1.0, 0.6667, 1.0, 0.1409, 0.07296, 0.3561, 0.4287, 0.25, 0.49, 0.04215, 0.37, 0.04215, 0.13, 0.4126, 1.0, 0.413, 1.0, 0.5, 1.0, 0.5, 1.0, 0.9149, 1.0, 0.9145, 1.0, 1.0, 1.0, 1.0, 1.0, 0.3333, 0.5, 0.5, 0.5, 0.5, 0.5, 0.3333, 0.5, 0.5, 0.5, 0.6667, 0.5, 0.6667, 0.5, 0.5, 0.5, 0.6667, 0.5, 0.8333, 0.5, 0.8333, 0.5, 0.6667, 0.5, 0.8333, 0.5, 1.0, 0.5, 1.0, 0.5, 0.8333, 0.5, 1.0, 0.5, 1.0, 1.0, 0.8333, 1.0, 0.8333, 0.5, 0.8333, 0.5, 0.8333, 1.0, 0.6667, 1.0, 0.6667, 0.5, 0.6667, 0.5, 0.6667, 1.0, 0.5, 1.0, 0.5, 0.5, 0.5, 0.5, 0.5, 1.0, 0.3333, 1.0, 0.3333, 0.5, 0.1667, 1.0, 0.3333, 1.0, 0.3333, 1.0, 0.1667, 1.0, 0.3333, 0.5, 0.3333, 1.0, 0.1667, 1.0, 0.1667, 0.5, 0.1667, 0.5, 0.1667, 1.0, -8.941e-08, 1.0, -8.941e-08, 0.5, 0.1667, 0.5, 0.3333, 0.5, 0.3333, 0.5, 0.1667, 0.5, -8.941e-08, 1.0, 0.1667, 1.0, 0.1667, 1.0, -8.941e-08, 1.0, 0.8333, 1.0, 1.0, 1.0, 1.0, 1.0, 0.8333, 1.0, 0.5, 1.0, 0.6667, 1.0, 0.6667, 1.0, 0.5, 1.0, -8.941e-08, 1.0, 0.1667, 1.0, 0.1667, 1.0, -8.941e-08, 1.0, 0.3333, 1.0, 0.5, 1.0, 0.5, 1.0, 0.3333, 1.0, 0.6667, 1.0, 0.8333, 1.0, 0.8333, 1.0, 0.6667, 1.0, 0.1667, 1.0, 0.3333, 1.0, 0.3333, 1.0, 0.1667, 1.0, 0.3333, 1.0, 0.5, 1.0, 0.5, 1.0, 0.413, 1.0, 0.3333, 1.0, 0.6667, 1.0, 0.8333, 1.0, 0.8333, 1.0, 0.6667, 1.0, 0.1667, 1.0, 0.3333, 1.0, 0.3333, 1.0, 0.1667, 1.0, 0.5, 1.0, 0.6667, 1.0, 0.6667, 1.0, 0.5, 1.0, 0.8333, 1.0, 1.0, 1.0, 1.0, 1.0, 0.9145, 1.0, 0.8333, 1.0, 0.4578, 0.37, 0.3561, 0.4287, 0.1409, 0.07296, 0.25, 0.01, 0.4578, 0.13, 0.5, 1.0, 0.6667, 1.0, 0.6667, 1.0, 0.5, 1.0, 0.8333, 1.0, 0.9145, 1.0, 0.9149, 1.0, 0.8333, 1.0, -8.941e-08, 1.0, 0.1667, 1.0, 0.1667, 1.0, -8.941e-08, 1.0, 0.3333, 1.0, 0.413, 1.0, 0.4126, 1.0, 0.3333, 1.0, 0.6667, 1.0, 0.8333, 1.0, 0.8333, 1.0, 0.6667, 1.0, 0.1409, 0.07296, 0.3561, 0.4287, 0.25, 0.49, 0.04215, 0.37, 0.04215, 0.13, 0.4126, 1.0, 0.413, 1.0, 0.5, 1.0, 0.5, 1.0, 0.9149, 1.0, 0.9145, 1.0, 1.0, 1.0, 1.0, 1.0, 1.0, 0.5, 1.0, 1.0, 0.8333, 1.0, 0.8333, 0.5, 0.8333, 0.5, 0.8333, 1.0, 0.6667, 1.0, 0.6667, 0.5, 0.6667, 0.5, 0.6667, 1.0, 0.5, 1.0, 0.5, 0.5, 0.5, 0.5, 0.5, 1.0, 0.3333, 1.0, 0.3333, 0.5, 0.1667, 1.0, 0.3333, 1.0, 0.3333, 1.0, 0.1667, 1.0, 0.3333, 0.5, 0.3333, 1.0, 0.1667, 1.0, 0.1667, 0.5, 0.1667, 0.5, 0.1667, 1.0, -8.941e-08, 1.0, -8.941e-08, 0.5, -8.941e-08, 0.5, 0.1667, 0.5, 0.1667, 0.5, -8.941e-08, 0.5, -8.941e-08, 1.0, 0.1667, 1.0, 0.1667, 1.0, -8.941e-08, 1.0, 0.8333, 1.0, 1.0, 1.0, 1.0, 1.0, 0.8333, 1.0, 0.5, 1.0, 0.6667, 1.0, 0.6667, 1.0, 0.5, 1.0, -8.941e-08, 1.0, 0.1667, 1.0, 0.1667, 1.0, -8.941e-08, 1.0, 0.3333, 1.0, 0.5, 1.0, 0.5, 1.0, 0.3333, 1.0, 0.6667, 1.0, 0.8333, 1.0, 0.8333, 1.0, 0.6667, 1.0, 0.1667, 1.0, 0.3333, 1.0, 0.3333, 1.0, 0.1667, 1.0, 0.3333, 1.0, 0.5, 1.0, 0.5, 1.0, 0.413, 1.0, 0.3333, 1.0, 0.6667, 1.0, 0.8333, 1.0, 0.8333, 1.0, 0.6667, 1.0, 0.1667, 1.0, 0.3333, 1.0, 0.3333, 1.0, 0.1667, 1.0, 0.5, 1.0, 0.6667, 1.0, 0.6667, 1.0, 0.5, 1.0, 0.8333, 1.0, 1.0, 1.0, 1.0, 1.0, 0.9145, 1.0, 0.8333, 1.0, 0.4578, 0.37, 0.3561, 0.4287, 0.1409, 0.07296, 0.25, 0.01, 0.4578, 0.13, 0.5, 1.0, 0.6667, 1.0, 0.6667, 1.0, 0.5, 1.0, 0.8333, 1.0, 0.9145, 1.0, 0.9149, 1.0, 0.8333, 1.0, -8.941e-08, 1.0, 0.1667, 1.0, 0.1667, 1.0, -8.941e-08, 1.0, 0.3333, 1.0, 0.413, 1.0, 0.4126, 1.0, 0.3333, 1.0, 0.6667, 1.0, 0.8333, 1.0, 0.8333, 1.0, 0.6667, 1.0, 0.1409, 0.07296, 0.3561, 0.4287, 0.25, 0.49, 0.04215, 0.37, 0.04215, 0.13, 0.4126, 1.0, 0.413, 1.0, 0.5, 1.0, 0.5, 1.0, 0.9149, 1.0, 0.9145, 1.0, 1.0, 1.0, 1.0, 1.0, 0.3333, 0.5, 0.5, 0.5, 0.5, 0.5, 0.3333, 0.5, 0.5, 0.5, 0.6667, 0.5, 0.6667, 0.5, 0.5, 0.5, 0.6667, 0.5, 0.8333, 0.5, 0.8333, 0.5, 0.6667, 0.5, 0.8333, 0.5, 1.0, 0.5, 1.0, 0.5, 0.8333, 0.5, 1.0, 0.5, 1.0, 1.0, 0.8333, 1.0, 0.8333, 0.5, 0.8333, 0.5, 0.8333, 1.0, 0.6667, 1.0, 0.6667, 0.5, 0.6667, 0.5, 0.6667, 1.0, 0.5, 1.0, 0.5, 0.5, 0.5, 0.5, 0.5, 1.0, 0.3333, 1.0, 0.3333, 0.5, 0.1667, 1.0, 0.3333, 1.0, 0.3333, 1.0, 0.1667, 1.0, 0.3333, 0.5, 0.3333, 1.0, 0.1667, 1.0, 0.1667, 0.5, 0.1667, 0.5, 0.1667, 1.0, -8.941e-08, 1.0, -8.941e-08, 0.5, 0.1667, 0.5, 0.3333, 0.5, 0.3333, 0.5, 0.1667, 0.5, -8.941e-08, 1.0, 0.1667, 1.0, 0.1667, 1.0, -8.941e-08, 1.0, 0.8333, 1.0, 1.0, 1.0, 1.0, 1.0, 0.8333, 1.0, 0.5, 1.0, 0.6667, 1.0, 0.6667, 1.0, 0.5, 1.0, -8.941e-08, 1.0, 0.1667, 1.0, 0.1667, 1.0, -8.941e-08, 1.0, 0.3333, 1.0, 0.5, 1.0, 0.5, 1.0, 0.3333, 1.0, 0.6667, 1.0, 0.8333, 1.0, 0.8333, 1.0, 0.6667, 1.0, 0.1667, 1.0, 0.3333, 1.0, 0.3333, 1.0, 0.1667, 1.0, 0.3333, 1.0, 0.5, 1.0, 0.5, 1.0, 0.413, 1.0, 0.3333, 1.0, 0.6667, 1.0, 0.8333, 1.0, 0.8333, 1.0, 0.6667, 1.0, 0.1667, 1.0, 0.3333, 1.0, 0.3333, 1.0, 0.1667, 1.0, 0.5, 1.0, 0.6667, 1.0, 0.6667, 1.0, 0.5, 1.0, 0.8333, 1.0, 1.0, 1.0, 1.0, 1.0, 0.9145, 1.0, 0.8333, 1.0, 0.4578, 0.37, 0.3561, 0.4287, 0.1409, 0.07296, 0.25, 0.01, 0.4578, 0.13, 0.5, 1.0, 0.6667, 1.0, 0.6667, 1.0, 0.5, 1.0, 0.8333, 1.0, 0.9145, 1.0, 0.9149, 1.0, 0.8333, 1.0, -8.941e-08, 1.0, 0.1667, 1.0, 0.1667, 1.0, -8.941e-08, 1.0, 0.3333, 1.0, 0.413, 1.0, 0.4126, 1.0, 0.3333, 1.0, 0.6667, 1.0, 0.8333, 1.0, 0.8333, 1.0, 0.6667, 1.0, 0.1409, 0.07296, 0.3561, 0.4287, 0.25, 0.49, 0.04215, 0.37, 0.04215, 0.13, 0.4126, 1.0, 0.413, 1.0, 0.5, 1.0, 0.5, 1.0, 0.9149, 1.0, 0.9145, 1.0, 1.0, 1.0, 1.0, 1.0, 1.0, 0.5, 1.0, 1.0, 0.8333, 1.0, 0.8333, 0.5, 0.8333, 0.5, 0.8333, 1.0, 0.6667, 1.0, 0.6667, 0.5, 0.6667, 0.5, 0.6667, 1.0, 0.5, 1.0, 0.5, 0.5, 0.5, 0.5, 0.5, 1.0, 0.3333, 1.0, 0.3333, 0.5, 0.1667, 1.0, 0.3333, 1.0, 0.3333, 1.0, 0.1667, 1.0, 0.3333, 0.5, 0.3333, 1.0, 0.1667, 1.0, 0.1667, 0.5, 0.1667, 0.5, 0.1667, 1.0, -8.941e-08, 1.0, -8.941e-08, 0.5, -8.941e-08, 0.5, 0.1667, 0.5, 0.1667, 0.5, -8.941e-08, 0.5, -8.941e-08, 1.0, 0.1667, 1.0, 0.1667, 1.0, -8.941e-08, 1.0, 0.8333, 1.0, 1.0, 1.0, 1.0, 1.0, 0.8333, 1.0, 0.5, 1.0, 0.6667, 1.0, 0.6667, 1.0, 0.5, 1.0, -8.941e-08, 1.0, 0.1667, 1.0, 0.1667, 1.0, -8.941e-08, 1.0, 0.3333, 1.0, 0.5, 1.0, 0.5, 1.0, 0.3333, 1.0, 0.6667, 1.0, 0.8333, 1.0, 0.8333, 1.0, 0.6667, 1.0, 0.1667, 1.0, 0.3333, 1.0, 0.3333, 1.0, 0.1667, 1.0, 0.3333, 1.0, 0.5, 1.0, 0.5, 1.0, 0.413, 1.0, 0.3333, 1.0, 0.6667, 1.0, 0.8333, 1.0, 0.8333, 1.0, 0.6667, 1.0, 0.1667, 1.0, 0.3333, 1.0, 0.3333, 1.0, 0.1667, 1.0, 0.5, 1.0, 0.6667, 1.0, 0.6667, 1.0, 0.5, 1.0, 0.8333, 1.0, 1.0, 1.0, 1.0, 1.0, 0.9145, 1.0, 0.8333, 1.0, 0.4578, 0.37, 0.3561, 0.4287, 0.1409, 0.07296, 0.25, 0.01, 0.4578, 0.13, 0.5, 1.0, 0.6667, 1.0, 0.6667, 1.0, 0.5, 1.0, 0.8333, 1.0, 0.9145, 1.0, 0.9149, 1.0, 0.8333, 1.0, -8.941e-08, 1.0, 0.1667, 1.0, 0.1667, 1.0, -8.941e-08, 1.0, 0.3333, 1.0, 0.413, 1.0, 0.4126, 1.0, 0.3333, 1.0, 0.6667, 1.0, 0.8333, 1.0, 0.8333, 1.0, 0.6667, 1.0, 0.1409, 0.07296, 0.3561, 0.4287, 0.25, 0.49, 0.04215, 0.37, 0.04215, 0.13, 0.4126, 1.0, 0.413, 1.0, 0.5, 1.0, 0.5, 1.0, 0.9149, 1.0, 0.9145, 1.0, 1.0, 1.0, 1.0, 1.0, 0.3333, 0.5, 0.5, 0.5, 0.5, 0.5, 0.3333, 0.5, 0.5, 0.5, 0.6667, 0.5, 0.6667, 0.5, 0.5, 0.5, 0.6667, 0.5, 0.8333, 0.5, 0.8333, 0.5, 0.6667, 0.5, 0.8333, 0.5, 1.0, 0.5, 1.0, 0.5, 0.8333, 0.5])
me_cylinder_005.update()
me_suzanne = bpy.data.meshes.new('Suzanne')
me_suzanne.from_pydata([(0.4364, -0.2115, 0.0297), (0.4774, -0.1192, -0.04081), (0.3064, -0.1802, -0.1033), (0.3064, -0.2603, -0.02032), (0.1764, -0.2636, 0.04635), (0.1354, -0.1862, -0.0194), (0.06698, -0.1366, 0.1616), (0.1217, -0.2184, 0.1877), (0.1764, -0.1732, 0.3291), (0.1354, -0.06965, 0.3452), (0.3064, -0.01609, 0.4101), (0.3064, -0.1319, 0.3815), (0.4364, -0.1211, 0.3125), (0.4774, -0.002673, 0.3238), (0.5458, -0.04726, 0.133), (0.3559, -0.1156, 0.2909), (-0.001429, -0.1613, 0.3663), (-0.001429, -0.2595, 0.3157), (-0.001429, -0.3429, -0.363), (-0.001429, -0.2876, -0.2413), (-0.001429, 0.02719, 0.4942), (-0.001429, 0.1019, 0.6254), (-0.00143, 1.209, 0.4203), (-0.001429, 1.397, 0.007582), (-0.001429, 1.225, -0.4541), (-0.001429, 0.6331, -0.7406), (0.1764, -0.1781, -0.2763), (0.2722, -0.2617, -0.512), (0.3817, -0.1341, -0.2411), (0.5577, -0.03305, 0.3827), (0.4296, -0.0569, 0.5134), (0.2791, -0.09253, 0.5559), (0.1354, -0.1267, 0.5258), (0.0533, -0.1497, 0.4282), (0.1422, -0.1958, 0.361), (0.108, -0.2217, 0.2544), (0.1764, -0.2636, 0.04635), (0.3269, -0.2502, -0.03996), (0.4296, -0.2062, -0.004823), (0.5458, -0.1458, 0.1071), (0.5595, -0.1125, 0.2113), (0.5253, -0.1036, 0.2905), (0.3748, -0.1366, 0.3666), (0.2175, -0.1643, 0.4083), (-0.001428, -0.3346, -0.2344), (-0.001429, -0.3254, -0.18), (0.0875, -0.3278, -0.1874), (0.108, -0.3441, -0.2642), (0.07382, -0.3706, -0.3213), (0.3475, -0.2395, -0.109), (0.539, -0.1639, -0.02654), (0.6054, -0.09636, 0.1077), (0.6074, -0.09612, 0.2881), (0.6006, -0.1512, 0.3467), (0.3817, -0.1777, 0.4946), (0.2722, -0.2249, 0.4752), (0.1764, -0.247, 0.4576), (0.0875, -0.2581, 0.3973), (0.108, -0.3901, -0.1183), (0.1833, -0.398, -0.4766), (-0.001429, -0.263, -0.003055), (-0.001429, -0.2503, 0.1651), (0.2859, -0.1471, 0.411), (0.1422, -0.2568, 0.09338), (0.1149, -0.2428, 0.1627), (0.06698, -0.4352, -0.4647), (-0.001428, -0.4352, -0.4647), (-0.001428, -0.3825, -0.3586), (0.08066, -0.3286, -0.3184), (0.1149, -0.2995, -0.2785), (0.09434, -0.2858, -0.1844), (0.03278, -0.2834, -0.177), (-0.001429, -0.2626, -0.2657), (0.03962, -0.2608, -0.2088), (0.08066, -0.2632, -0.2162), (0.09434, -0.2697, -0.288), (0.06698, -0.2992, -0.3032), (-0.001429, -0.3111, -0.3404), (0.2243, -0.2087, -0.3977), (0.1422, -0.3361, -0.2832), (0.1559, -0.3575, -0.3501), (0.2038, -0.1897, -0.3382), (-0.001243, -0.4065, -0.624), (0.05382, -0.4025, -0.634), (0.1614, -0.3387, -0.6274), (0.1491, -0.2628, 0.1773), (0.1628, -0.2743, 0.1154), (0.2927, -0.1762, 0.3711), (0.238, -0.1935, 0.3684), (0.368, -0.2006, 0.3461), (0.4911, -0.1405, 0.2777), (0.5116, -0.1521, 0.2157), (0.5048, -0.1732, 0.1241), (0.4159, -0.2389, 0.04666), (0.3269, -0.2731, 0.01659), (0.197, -0.2961, 0.07313), (0.1559, -0.239, 0.2517), (0.1833, -0.2152, 0.3261), (0.3064, -0.01227, 0.1427), (0.2961, -0.08743, 0.2991), (0.1912, -0.1377, 0.2108), (0.4358, -0.05392, 0.2218), (0.4584, -0.06765, 0.1814), (0.4705, -0.09724, 0.1119), (0.3983, -0.1543, 0.04671), (0.1882, -0.1798, 0.1048), (0.3231, -0.1757, 0.02503), (0.2556, -0.09869, 0.2949), (0.2145, -0.2025, 0.06888), (0.1881, -0.1526, 0.1533), (0.2141, -0.1163, 0.2649), (0.09434, 0.03353, 0.5397), (0.3995, 0.1148, 0.6144), (0.5937, 0.08394, 0.3125), (0.6213, 0.09944, 0.2584), (0.6758, 0.1076, 0.001525), (0.5253, 0.02039, -0.1429), (0.3817, -0.06025, -0.2155), (-0.001429, 0.413, 0.6749), (-0.00143, 0.7889, 0.6449), (-0.001429, 0.9953, -0.6595), (-0.001429, 0.09585, -0.6509), (0.2645, -0.2401, -0.5282), (-0.001428, -0.02606, -0.5961), (-0.001428, -0.0005846, -0.6447), (0.7442, 0.4341, -0.02903), (0.7511, 0.557, 0.0219), (0.645, 0.6917, -0.2303), (0.4022, 1.218, -0.06629), (0.6416, 0.3335, -0.2922), (0.2927, 1.064, -0.419), (0.2038, -0.06532, -0.4367), (0.1559, 0.04315, -0.5848), (0.2572, -0.2199, -0.5434), (0.2175, -0.09564, -0.5828), (-0.001428, -0.3344, -0.5326), (0.1527, -0.2736, -0.5564), (0.04532, -0.3177, -0.5439), (0.108, -0.06456, -0.5882), (0.1901, -0.06624, -0.3626), (0.1833, -0.1007, -0.342), (0.1764, -0.1138, -0.2804), (0.1833, 0.1396, -0.5911), (0.2585, 0.5727, -0.6475), (0.2996, 0.8831, -0.5744), (0.3953, 1.043, 0.4405), (0.3953, 0.7648, 0.5952), (0.3953, 0.4508, 0.6136), (0.4022, 0.2568, 0.6479), (0.6348, 0.2185, 0.2203), (0.6002, 0.3007, 0.3944), (0.5595, 0.5768, 0.4175), (0.6963, 0.467, 0.3049), (0.6963, 0.7143, 0.2833), (0.5595, 0.8292, 0.386), (0.5595, 1.046, 0.2429), (0.6963, 0.9212, 0.1351), (0.539, 1.073, -0.1348), (0.4227, 0.9428, -0.4131), (0.3543, 0.2211, -0.3874), (0.3748, 0.5562, -0.5192), (0.6348, 0.4818, -0.2903), (-0.4398, -0.2115, 0.0297), (-0.4808, -0.1192, -0.04081), (-0.3098, -0.1802, -0.1033), (-0.3098, -0.2603, -0.02032), (-0.1798, -0.2636, 0.04635), (-0.1388, -0.1862, -0.0194), (-0.07037, -0.1366, 0.1616), (-0.1251, -0.2184, 0.1877), (-0.1798, -0.1732, 0.3291), (-0.1388, -0.06965, 0.3452), (-0.3098, -0.0161, 0.4101), (-0.3098, -0.1319, 0.3815), (-0.4398, -0.1211, 0.3125), (-0.4808, -0.002676, 0.3238), (-0.3593, -0.1156, 0.2909), (-0.001957, -0.1613, 0.3663), (-0.001956, -0.2595, 0.3157), (-0.001956, -0.3429, -0.363), (-0.001956, -0.2876, -0.2413), (-0.001957, 0.02719, 0.4942), (-0.001958, 0.1019, 0.6254), (-0.001964, 1.209, 0.4203), (-0.001965, 1.397, 0.007582), (-0.001965, 1.225, -0.4541), (-0.001962, 0.6331, -0.7406), (-0.1798, -0.1781, -0.2763), (-0.2756, -0.2617, -0.512), (-0.3851, -0.1341, -0.2411), (-0.5611, -0.03305, 0.3827), (-0.4329, -0.0569, 0.5134), (-0.2824, -0.09253, 0.5559), (-0.1388, -0.1267, 0.5258), (-0.05668, -0.1497, 0.4282), (-0.1456, -0.1959, 0.361), (-0.1114, -0.2217, 0.2544), (-0.1798, -0.2636, 0.04635), (-0.3303, -0.2502, -0.03996), (-0.4329, -0.2062, -0.004823), (-0.5492, -0.1458, 0.1071), (-0.5629, -0.1125, 0.2113), (-0.5287, -0.1036, 0.2905), (-0.3782, -0.1366, 0.3666), (-0.2209, -0.1643, 0.4083), (-0.001956, -0.3346, -0.2344), (-0.001956, -0.3254, -0.18), (-0.09089, -0.3278, -0.1874), (-0.1114, -0.3441, -0.2642), (-0.07721, -0.3706, -0.3213), (-0.3508, -0.2395, -0.109), (-0.5424, -0.1639, -0.02654), (-0.6088, -0.09636, 0.1077), (-0.6108, -0.09612, 0.2881), (-0.604, -0.1512, 0.3467), (-0.3851, -0.1777, 0.4946), (-0.2756, -0.2249, 0.4752), (-0.1798, -0.247, 0.4576), (-0.09089, -0.2581, 0.3973), (-0.1114, -0.3901, -0.1183), (-0.1867, -0.398, -0.4766), (-0.001956, -0.263, -0.003055), (-0.001956, -0.2503, 0.1651), (-0.2893, -0.1471, 0.411), (-0.1456, -0.2568, 0.09338), (-0.1183, -0.2428, 0.1627), (-0.07037, -0.4352, -0.4647), (-0.001956, -0.4352, -0.4647), (-0.001956, -0.3825, -0.3586), (-0.08405, -0.3286, -0.3184), (-0.1183, -0.2995, -0.2785), (-0.09773, -0.2858, -0.1844), (-0.03616, -0.2834, -0.177), (-0.001956, -0.2626, -0.2657), (-0.043, -0.2608, -0.2088), (-0.08405, -0.2632, -0.2162), (-0.09773, -0.2697, -0.288), (-0.07037, -0.2992, -0.3032), (-0.001956, -0.3111, -0.3404), (-0.2277, -0.2087, -0.3977), (-0.1456, -0.3361, -0.2832), (-0.1593, -0.3575, -0.3501), (-0.2072, -0.1897, -0.3382), (-0.002141, -0.4065, -0.624), (-0.0572, -0.4025, -0.634), (-0.1648, -0.3387, -0.6274), (-0.1525, -0.2628, 0.1773), (-0.1661, -0.2743, 0.1154), (-0.2961, -0.1762, 0.3711), (-0.2414, -0.1935, 0.3684), (-0.3714, -0.2006, 0.3461), (-0.4945, -0.1405, 0.2777), (-0.515, -0.1521, 0.2157), (-0.5082, -0.1732, 0.1241), (-0.4193, -0.2389, 0.04666), (-0.3303, -0.2731, 0.01659), (-0.2003, -0.2961, 0.07313), (-0.1593, -0.239, 0.2517), (-0.1867, -0.2152, 0.3261), (-0.3098, -0.01227, 0.1427), (-0.2995, -0.08743, 0.2991), (-0.1946, -0.1377, 0.2108), (-0.4392, -0.05393, 0.2218), (-0.4618, -0.06765, 0.1814), (-0.4739, -0.09724, 0.1119), (-0.4017, -0.1543, 0.04671), (-0.1916, -0.1798, 0.1048), (-0.3264, -0.1757, 0.02503), (-0.259, -0.09869, 0.2949), (-0.2179, -0.2025, 0.06888), (-0.1914, -0.1526, 0.1533), (-0.2175, -0.1163, 0.2649), (-0.09773, 0.03353, 0.5397), (-0.4029, 0.1148, 0.6144), (-0.5971, 0.08394, 0.3125), (-0.6247, 0.09943, 0.2584), (-0.6792, 0.1075, 0.001525), (-0.5287, 0.02039, -0.1429), (-0.3851, -0.06025, -0.2155), (-0.001959, 0.413, 0.6749), (-0.001961, 0.7889, 0.6449), (-0.001964, 0.9953, -0.6595), (-0.001959, 0.09585, -0.6509), (-0.2679, -0.2401, -0.5282), (-0.001958, -0.03995, -0.6395), (-0.001958, -0.0005846, -0.6447), (-0.7476, 0.4341, -0.02903), (-0.7545, 0.557, 0.0219), (-0.6484, 0.6916, -0.2303), (-0.4056, 1.218, -0.06629), (-0.645, 0.3335, -0.2922), (-0.2961, 1.064, -0.419), (-0.2072, -0.07921, -0.4801), (-0.1593, 0.04315, -0.5848), (-0.2606, -0.2199, -0.5434), (-0.2209, -0.09564, -0.5828), (-0.001956, -0.3344, -0.5326), (-0.1561, -0.2736, -0.5564), (-0.04871, -0.3177, -0.5439), (-0.1114, -0.06456, -0.5882), (-0.1935, -0.08013, -0.406), (-0.1867, -0.1007, -0.342), (-0.1798, -0.1138, -0.2804), (-0.1867, 0.1396, -0.5911), (-0.2619, 0.5727, -0.6475), (-0.303, 0.8831, -0.5744), (-0.3987, 1.043, 0.4405), (-0.3987, 0.7648, 0.5952), (-0.3987, 0.4508, 0.6136), (-0.4056, 0.2568, 0.6479), (-0.6382, 0.2185, 0.2203), (-0.6036, 0.3007, 0.3944), (-0.5629, 0.5768, 0.4175), (-0.6997, 0.467, 0.3049), (-0.6997, 0.7143, 0.2833), (-0.5629, 0.8292, 0.386), (-0.5629, 1.046, 0.2429), (-0.6997, 0.9212, 0.1351), (-0.5424, 1.073, -0.1348), (-0.4261, 0.9428, -0.4131), (-0.3577, 0.2211, -0.3874), (-0.3782, 0.5562, -0.5192), (-0.6382, 0.4818, -0.2903)], [(1, 14), (14, 13)], [(110, 100, 98), (0, 3, 2, 1), (3, 4, 5, 2), (4, 7, 6, 5), (7, 8, 9, 6), (8, 11, 10, 9), (11, 12, 13, 10), (26, 28, 49, 58), (28, 117, 116, 50, 49), (52, 51, 115, 114), (29, 30, 54, 53), (30, 31, 55, 54), (31, 32, 56, 55), (32, 33, 57, 56), (33, 16, 17, 57), (34, 43, 56, 57), (43, 62, 55, 56), (42, 54, 55, 62), (41, 53, 54, 42), (40, 52, 53, 41), (39, 51, 52, 40), (38, 50, 51, 39), (37, 49, 50, 38), (36, 58, 49, 37), (36, 63, 60, 58), (34, 57, 17, 35), (35, 17, 61, 64), (60, 63, 64, 61), (99, 107, 98), (84, 83, 137, 136), (103, 102, 98), (15, 99, 98), (106, 104, 98), (122, 84, 136, 133), (104, 103, 98), (48, 67, 66, 65), (47, 69, 68, 48), (46, 70, 69, 47), (45, 71, 70, 46), (44, 19, 71, 45), (67, 48, 68, 18), (18, 68, 76, 77), (19, 72, 73, 71), (71, 73, 74, 70), (70, 74, 75, 69), (69, 75, 76, 68), (72, 75, 74, 73), (72, 77, 76, 75), (45, 46, 58, 60), (46, 47, 79, 58), (47, 48, 80, 79), (48, 65, 59, 80), (27, 78, 80, 59), (78, 81, 79, 80), (26, 58, 79, 81), (105, 108, 98), (108, 106, 98), (102, 101, 98), (101, 15, 98), (107, 110, 98), (109, 105, 98), (83, 82, 135, 137), (136, 137, 123, 138), (133, 136, 138, 134), (137, 135, 123), (100, 109, 98), (64, 63, 86, 85), (35, 64, 85, 96), (34, 35, 96, 97), (63, 36, 95, 86), (36, 37, 94, 95), (37, 38, 93, 94), (38, 39, 92, 93), (39, 40, 91, 92), (40, 41, 90, 91), (41, 42, 89, 90), (42, 62, 87, 89), (62, 43, 88, 87), (43, 34, 97, 88), (88, 97, 110, 107), (87, 88, 107, 99), (89, 87, 99, 15), (90, 89, 15, 101), (91, 90, 101, 102), (92, 91, 102, 103), (93, 92, 103, 104), (94, 93, 104, 106), (95, 94, 106, 108), (86, 95, 108, 105), (97, 96, 100, 110), (96, 85, 109, 100), (85, 86, 105, 109), (16, 33, 111, 20), (30, 112, 111, 33, 32, 31), (30, 29, 113, 112), (29, 53, 52, 114, 113), (51, 50, 116, 115), (123, 124, 132, 138), (65, 83, 84, 59), (134, 131, 27, 122, 133), (65, 66, 82, 83), (27, 59, 84, 122), (131, 134, 138, 132), (78, 139, 140, 81), (27, 131, 139, 78), (26, 81, 140, 141), (26, 141, 117, 28), (24, 130, 144, 120), (120, 144, 143, 25), (25, 143, 142, 121), (121, 142, 132, 124), (131, 132, 142, 139), (115, 116, 129, 125), (23, 128, 130, 24), (118, 147, 146, 119), (119, 146, 145, 22), (22, 145, 128, 23), (113, 114, 149, 150), (150, 149, 152, 151), (151, 152, 153, 154), (154, 153, 156, 155), (127, 157, 155, 156), (128, 145, 155, 157), (145, 146, 154, 155), (146, 147, 151, 154), (147, 148, 150, 151), (112, 113, 150, 148), (21, 148, 147, 118), (111, 112, 148, 21), (20, 111, 21), (114, 115, 125, 149), (125, 126, 152, 149), (126, 127, 153, 152), (127, 156, 153), (142, 143, 160, 159), (129, 159, 160, 127), (116, 117, 159, 129), (117, 140, 139, 159), (139, 142, 159), (117, 141, 140), (127, 158, 157), (128, 157, 158, 130), (127, 160, 158), (143, 144, 158, 160), (130, 158, 144), (129, 127, 161), (125, 129, 161, 126), (126, 161, 127), (271, 261, 259), (162, 165, 164, 163), (165, 166, 167, 164), (166, 169, 168, 167), (169, 170, 171, 168), (170, 173, 172, 171), (173, 174, 175, 172), (187, 189, 210, 219), (189, 278, 277, 211, 210), (213, 212, 276, 275), (190, 191, 215, 214), (191, 192, 216, 215), (192, 193, 217, 216), (193, 194, 218, 217), (194, 177, 178, 218), (195, 204, 217, 218), (204, 223, 216, 217), (203, 215, 216, 223), (202, 214, 215, 203), (201, 213, 214, 202), (200, 212, 213, 201), (199, 211, 212, 200), (198, 210, 211, 199), (197, 219, 210, 198), (197, 224, 221, 219), (195, 218, 178, 196), (196, 178, 222, 225), (221, 224, 225, 222), (260, 268, 259), (245, 244, 298, 297), (264, 263, 259), (176, 260, 259), (267, 265, 259), (283, 245, 297, 294), (265, 264, 259), (209, 228, 227, 226), (208, 230, 229, 209), (207, 231, 230, 208), (206, 232, 231, 207), (205, 180, 232, 206), (228, 209, 229, 179), (179, 229, 237, 238), (180, 233, 234, 232), (232, 234, 235, 231), (231, 235, 236, 230), (230, 236, 237, 229), (233, 236, 235, 234), (233, 238, 237, 236), (206, 207, 219, 221), (207, 208, 240, 219), (208, 209, 241, 240), (209, 226, 220, 241), (188, 239, 241, 220), (239, 242, 240, 241), (187, 219, 240, 242), (266, 269, 259), (269, 267, 259), (263, 262, 259), (262, 176, 259), (268, 271, 259), (270, 266, 259), (244, 243, 296, 298), (297, 298, 284, 299), (294, 297, 299, 295), (298, 296, 284), (261, 270, 259), (225, 224, 247, 246), (196, 225, 246, 257), (195, 196, 257, 258), (224, 197, 256, 247), (197, 198, 255, 256), (198, 199, 254, 255), (199, 200, 253, 254), (200, 201, 252, 253), (201, 202, 251, 252), (202, 203, 250, 251), (203, 223, 248, 250), (223, 204, 249, 248), (204, 195, 258, 249), (249, 258, 271, 268), (248, 249, 268, 260), (250, 248, 260, 176), (251, 250, 176, 262), (252, 251, 262, 263), (253, 252, 263, 264), (254, 253, 264, 265), (255, 254, 265, 267), (256, 255, 267, 269), (247, 256, 269, 266), (258, 257, 261, 271), (257, 246, 270, 261), (246, 247, 266, 270), (177, 194, 272, 181), (191, 273, 272, 194, 193, 192), (191, 190, 274, 273), (190, 214, 213, 275, 274), (212, 211, 277, 276), (284, 285, 293, 299), (226, 244, 245, 220), (295, 292, 188, 283, 294), (226, 227, 243, 244), (188, 220, 245, 283), (292, 295, 299, 293), (239, 300, 301, 242), (188, 292, 300, 239), (187, 242, 301, 302), (187, 302, 278, 189), (185, 291, 305, 281), (281, 305, 304, 186), (186, 304, 303, 282), (282, 303, 293, 285), (292, 293, 303, 300), (276, 277, 290, 286), (184, 289, 291, 185), (279, 308, 307, 280), (280, 307, 306, 183), (183, 306, 289, 184), (274, 275, 310, 311), (311, 310, 313, 312), (312, 313, 314, 315), (315, 314, 317, 316), (288, 318, 316, 317), (289, 306, 316, 318), (306, 307, 315, 316), (307, 308, 312, 315), (308, 309, 311, 312), (273, 274, 311, 309), (182, 309, 308, 279), (272, 273, 309, 182), (181, 272, 182), (275, 276, 286, 310), (286, 287, 313, 310), (287, 288, 314, 313), (288, 317, 314), (303, 304, 321, 320), (290, 320, 321, 288), (277, 278, 320, 290), (278, 301, 300, 320), (300, 303, 320), (278, 302, 301), (288, 319, 318), (289, 318, 319, 291), (288, 321, 319), (304, 305, 319, 321), (291, 319, 305), (290, 288, 322), (286, 290, 322, 287), (287, 322, 288)])
_uv = me_suzanne.uv_layers.new(name='UVMap')
_uv.uv.foreach_set('vector', [0.5863, 0.3262, 0.5772, 0.3138, 0.5906, 0.3215, 0.8601, 0.5601, 0.8289, 0.5908, 0.7985, 0.5695, 0.853, 0.5216, 0.8289, 0.5908, 0.8282, 0.6334, 0.791, 0.6454, 0.7985, 0.5695, 0.8282, 0.6334, 0.8552, 0.6685, 0.8424, 0.7025, 0.791, 0.6454, 0.8552, 0.6685, 0.9004, 0.667, 0.9189, 0.6997, 0.8424, 0.7025, 0.9004, 0.667, 0.9319, 0.6368, 0.9684, 0.6453, 0.9189, 0.6997, 0.9319, 0.6368, 0.9337, 0.593, 0.9684, 0.5738, 0.9684, 0.6453, 0.6055, 0.1651, 0.6474, 0.2005, 0.6215, 0.2278, 0.5531, 0.2096, 0.6474, 0.2005, 0.6631, 0.1907, 0.6982, 0.2169, 0.6648, 0.2532, 0.6215, 0.2278, 0.6875, 0.3115, 0.6839, 0.28, 0.7299, 0.2564, 0.7359, 0.3121, 0.6974, 0.3327, 0.6628, 0.3725, 0.6391, 0.3573, 0.6768, 0.3239, 0.6628, 0.3725, 0.6268, 0.3958, 0.6183, 0.3752, 0.6391, 0.3573, 0.6268, 0.3958, 0.6048, 0.3978, 0.6008, 0.3779, 0.6183, 0.3752, 0.6048, 0.3978, 0.5531, 0.3905, 0.5597, 0.357, 0.6008, 0.3779, 0.5531, 0.3905, 0.5219, 0.386, 0.5211, 0.3439, 0.5597, 0.357, 0.5773, 0.3402, 0.5998, 0.3448, 0.6008, 0.3779, 0.5597, 0.357, 0.5998, 0.3448, 0.6155, 0.342, 0.6183, 0.3752, 0.6008, 0.3779, 0.6345, 0.3323, 0.6391, 0.3573, 0.6183, 0.3752, 0.6155, 0.342, 0.6624, 0.3128, 0.6768, 0.3239, 0.6391, 0.3573, 0.6345, 0.3323, 0.6684, 0.298, 0.6875, 0.3115, 0.6768, 0.3239, 0.6624, 0.3128, 0.6641, 0.2779, 0.6839, 0.28, 0.6875, 0.3115, 0.6684, 0.298, 0.6392, 0.253, 0.6648, 0.2532, 0.6839, 0.28, 0.6641, 0.2779, 0.614, 0.2427, 0.6215, 0.2278, 0.6648, 0.2532, 0.6392, 0.253, 0.5729, 0.2586, 0.5531, 0.2096, 0.6215, 0.2278, 0.614, 0.2427, 0.5729, 0.2586, 0.5639, 0.272, 0.5198, 0.2489, 0.5531, 0.2096, 0.5773, 0.3402, 0.5597, 0.357, 0.5211, 0.3439, 0.5585, 0.3166, 0.5585, 0.3166, 0.5211, 0.3439, 0.5203, 0.2948, 0.5569, 0.2912, 0.5198, 0.2489, 0.5639, 0.272, 0.5569, 0.2912, 0.5203, 0.2948, 0.6141, 0.3308, 0.6042, 0.3319, 0.6133, 0.3271, 0.5748, 0.1003, 0.5503, 0.1061, 0.5621, 0.09222, 0.5824, 0.09183, 0.6526, 0.2806, 0.6539, 0.294, 0.6478, 0.2835, 0.6286, 0.3232, 0.6175, 0.3291, 0.6269, 0.3205, 0.6119, 0.2568, 0.6293, 0.2626, 0.6126, 0.2616, 0.5872, 0.1042, 0.5748, 0.1003, 0.5824, 0.09183, 0.591, 0.1002, 0.6321, 0.2636, 0.6495, 0.2778, 0.6298, 0.2673, 0.5381, 0.1584, 0.519, 0.1517, 0.5189, 0.1284, 0.532, 0.1277, 0.5484, 0.1736, 0.538, 0.176, 0.5352, 0.1668, 0.5381, 0.1584, 0.5443, 0.1934, 0.5372, 0.1876, 0.538, 0.176, 0.5484, 0.1736, 0.5198, 0.2008, 0.5288, 0.1918, 0.5372, 0.1876, 0.5443, 0.1934, 0.5176, 0.1906, 0.5191, 0.1854, 0.5288, 0.1918, 0.5198, 0.2008, 0.519, 0.1517, 0.5381, 0.1584, 0.5352, 0.1668, 0.519, 0.159, 0.519, 0.159, 0.5352, 0.1668, 0.5311, 0.1716, 0.519, 0.1656, 0.5191, 0.1854, 0.5191, 0.1795, 0.5282, 0.1863, 0.5288, 0.1918, 0.5288, 0.1918, 0.5282, 0.1863, 0.5335, 0.1842, 0.5372, 0.1876, 0.5372, 0.1876, 0.5335, 0.1842, 0.5334, 0.1767, 0.538, 0.176, 0.538, 0.176, 0.5334, 0.1767, 0.5311, 0.1716, 0.5352, 0.1668, 0.5191, 0.1795, 0.5334, 0.1767, 0.5335, 0.1842, 0.5282, 0.1863, 0.5191, 0.1795, 0.519, 0.1656, 0.5311, 0.1716, 0.5334, 0.1767, 0.5198, 0.2008, 0.5443, 0.1934, 0.5531, 0.2096, 0.5198, 0.2489, 0.5443, 0.1934, 0.5484, 0.1736, 0.5616, 0.1678, 0.5531, 0.2096, 0.5484, 0.1736, 0.5381, 0.1584, 0.5595, 0.1493, 0.5616, 0.1678, 0.5381, 0.1584, 0.532, 0.1277, 0.5556, 0.1217, 0.5595, 0.1493, 0.5831, 0.1085, 0.5961, 0.1334, 0.5595, 0.1493, 0.5556, 0.1217, 0.5961, 0.1334, 0.6012, 0.1479, 0.5616, 0.1678, 0.5595, 0.1493, 0.6055, 0.1651, 0.5531, 0.2096, 0.5616, 0.1678, 0.6012, 0.1479, 0.5729, 0.2781, 0.5803, 0.2691, 0.5781, 0.2819, 0.5814, 0.2673, 0.6067, 0.2586, 0.5852, 0.271, 0.6544, 0.2973, 0.6518, 0.306, 0.6495, 0.2962, 0.6508, 0.3091, 0.6324, 0.3205, 0.6462, 0.3064, 0.6012, 0.3323, 0.5891, 0.3279, 0.6018, 0.3285, 0.5706, 0.2931, 0.5728, 0.2802, 0.5775, 0.2938, 0.5503, 0.1061, 0.5326, 0.1141, 0.5483, 0.09774, 0.5621, 0.09222, 0.5824, 0.09183, 0.5621, 0.09222, 0.6269, 0.01561, 0.6214, 0.04809, 0.591, 0.1002, 0.5824, 0.09183, 0.6214, 0.04809, 0.6117, 0.07827, 0.5621, 0.09222, 0.5483, 0.09774, 0.6269, 0.01561, 0.5746, 0.3109, 0.5711, 0.297, 0.5795, 0.3093, 0.5569, 0.2912, 0.5639, 0.272, 0.5718, 0.2773, 0.5684, 0.2929, 0.5585, 0.3166, 0.5569, 0.2912, 0.5684, 0.2929, 0.5731, 0.3114, 0.5773, 0.3402, 0.5585, 0.3166, 0.5731, 0.3114, 0.5849, 0.3277, 0.5639, 0.272, 0.5729, 0.2586, 0.5807, 0.2666, 0.5718, 0.2773, 0.5729, 0.2586, 0.614, 0.2427, 0.6117, 0.2557, 0.5807, 0.2666, 0.614, 0.2427, 0.6392, 0.253, 0.6325, 0.2629, 0.6117, 0.2557, 0.6392, 0.253, 0.6641, 0.2779, 0.6537, 0.28, 0.6325, 0.2629, 0.6641, 0.2779, 0.6684, 0.298, 0.6561, 0.2976, 0.6537, 0.28, 0.6684, 0.298, 0.6624, 0.3128, 0.6528, 0.3102, 0.6561, 0.2976, 0.6624, 0.3128, 0.6345, 0.3323, 0.629, 0.3239, 0.6528, 0.3102, 0.6345, 0.3323, 0.6155, 0.342, 0.6144, 0.332, 0.629, 0.3239, 0.6155, 0.342, 0.5998, 0.3448, 0.601, 0.3336, 0.6144, 0.332, 0.5998, 0.3448, 0.5773, 0.3402, 0.5849, 0.3277, 0.601, 0.3336, 0.601, 0.3336, 0.5849, 0.3277, 0.5891, 0.3279, 0.6012, 0.3323, 0.6144, 0.332, 0.601, 0.3336, 0.6042, 0.3319, 0.6141, 0.3308, 0.629, 0.3239, 0.6144, 0.332, 0.6175, 0.3291, 0.6286, 0.3232, 0.6528, 0.3102, 0.629, 0.3239, 0.6324, 0.3205, 0.6508, 0.3091, 0.6561, 0.2976, 0.6528, 0.3102, 0.6518, 0.306, 0.6544, 0.2973, 0.6537, 0.28, 0.6561, 0.2976, 0.6539, 0.294, 0.6526, 0.2806, 0.6325, 0.2629, 0.6537, 0.28, 0.6495, 0.2778, 0.6321, 0.2636, 0.6117, 0.2557, 0.6325, 0.2629, 0.6293, 0.2626, 0.6119, 0.2568, 0.5807, 0.2666, 0.6117, 0.2557, 0.6067, 0.2586, 0.5814, 0.2673, 0.5718, 0.2773, 0.5807, 0.2666, 0.5803, 0.2691, 0.5729, 0.2781, 0.5849, 0.3277, 0.5731, 0.3114, 0.5772, 0.3138, 0.5863, 0.3262, 0.5731, 0.3114, 0.5684, 0.2929, 0.5711, 0.297, 0.5746, 0.3109, 0.5684, 0.2929, 0.5718, 0.2773, 0.5728, 0.2802, 0.5706, 0.2931, 0.5219, 0.386, 0.5531, 0.3905, 0.5532, 0.4331, 0.523, 0.4336, 0.6628, 0.3725, 0.6921, 0.3883, 0.8159, 0.4454, 0.5531, 0.3905, 0.6048, 0.3978, 0.6268, 0.3958, 0.6628, 0.3725, 0.6974, 0.3327, 0.7263, 0.3418, 0.6921, 0.3883, 0.6974, 0.3327, 0.6768, 0.3239, 0.6875, 0.3115, 0.7359, 0.3121, 0.7263, 0.3418, 0.6839, 0.28, 0.6648, 0.2532, 0.6982, 0.2169, 0.7299, 0.2564, 0.6269, 0.01561, 0.6494, 0.02238, 0.6605, 0.07608, 0.6214, 0.04809, 0.532, 0.1277, 0.5503, 0.1061, 0.5748, 0.1003, 0.5556, 0.1217, 0.6117, 0.07827, 0.6267, 0.1114, 0.5831, 0.1085, 0.5872, 0.1042, 0.591, 0.1002, 0.532, 0.1277, 0.5189, 0.1284, 0.5326, 0.1141, 0.5503, 0.1061, 0.5831, 0.1085, 0.5556, 0.1217, 0.5748, 0.1003, 0.5872, 0.1042, 0.6267, 0.1114, 0.6117, 0.07827, 0.6214, 0.04809, 0.6605, 0.07608, 0.5961, 0.1334, 0.6295, 0.1305, 0.6235, 0.1468, 0.6012, 0.1479, 0.5831, 0.1085, 0.6267, 0.1114, 0.6295, 0.1305, 0.5961, 0.1334, 0.6055, 0.1651, 0.6012, 0.1479, 0.6235, 0.1468, 0.6193, 0.1598, 0.6055, 0.1651, 0.6193, 0.1598, 0.6631, 0.1907, 0.6474, 0.2005, 0.9459, 0.07957, 0.8862, 0.1218, 0.8491, 0.09973, 0.8918, 0.03692, 0.8918, 0.03692, 0.8491, 0.09973, 0.7885, 0.08083, 0.8056, 0.01079, 0.8056, 0.01079, 0.7885, 0.08083, 0.687, 0.0772, 0.6724, 0.0222, 0.6724, 0.0222, 0.687, 0.0772, 0.6605, 0.07608, 0.6494, 0.02238, 0.6267, 0.1114, 0.6605, 0.07608, 0.687, 0.0772, 0.6295, 0.1305, 0.7299, 0.2564, 0.6982, 0.2169, 0.7602, 0.1932, 0.789, 0.2333, 0.9945, 0.1677, 0.9091, 0.1833, 0.8862, 0.1218, 0.9459, 0.07957, 0.9117, 0.4024, 0.8629, 0.3386, 0.8941, 0.3019, 0.9629, 0.3448, 0.9629, 0.3448, 0.8941, 0.3019, 0.9154, 0.2598, 0.9999, 0.2546, 0.9999, 0.2546, 0.9154, 0.2598, 0.9091, 0.1833, 0.9945, 0.1677, 0.7495, 0.3347, 0.7359, 0.3121, 0.7663, 0.3008, 0.7892, 0.3137, 0.7892, 0.3137, 0.7663, 0.3008, 0.8153, 0.2764, 0.8462, 0.2934, 0.8462, 0.2934, 0.8153, 0.2764, 0.845, 0.2564, 0.8735, 0.2659, 0.8735, 0.2659, 0.845, 0.2564, 0.8591, 0.2282, 0.887, 0.2338, 0.8424, 0.1952, 0.875, 0.1847, 0.887, 0.2338, 0.8591, 0.2282, 0.9091, 0.1833, 0.9154, 0.2598, 0.887, 0.2338, 0.875, 0.1847, 0.9154, 0.2598, 0.8941, 0.3019, 0.8735, 0.2659, 0.887, 0.2338, 0.8941, 0.3019, 0.8629, 0.3386, 0.8462, 0.2934, 0.8735, 0.2659, 0.8629, 0.3386, 0.7943, 0.3641, 0.7892, 0.3137, 0.8462, 0.2934, 0.7702, 0.3795, 0.7495, 0.3347, 0.7892, 0.3137, 0.7943, 0.3641, 0.8455, 0.45, 0.7943, 0.3641, 0.8629, 0.3386, 0.9117, 0.4024, 0.8159, 0.4454, 0.7702, 0.3795, 0.7943, 0.3641, 0.8455, 0.45, 0.8198, 0.4681, 0.8159, 0.4454, 0.8455, 0.45, 0.7359, 0.3121, 0.7299, 0.2564, 0.789, 0.2333, 0.7663, 0.3008, 0.789, 0.2333, 0.8096, 0.2339, 0.8153, 0.2764, 0.7663, 0.3008, 0.8096, 0.2339, 0.8293, 0.2196, 0.845, 0.2564, 0.8153, 0.2764, 0.8424, 0.1952, 0.8591, 0.2282, 0.845, 0.2564, 0.687, 0.0772, 0.7885, 0.08083, 0.7865, 0.1176, 0.7155, 0.1397, 0.7602, 0.1932, 0.7155, 0.1397, 0.7865, 0.1176, 0.7855, 0.1523, 0.6982, 0.2169, 0.6631, 0.1907, 0.7155, 0.1397, 0.7602, 0.1932, 0.6631, 0.1907, 0.6235, 0.1468, 0.6295, 0.1305, 0.7155, 0.1397, 0.6295, 0.1305, 0.687, 0.0772, 0.7155, 0.1397, 0.6631, 0.1907, 0.6193, 0.1598, 0.6235, 0.1468, 0.8374, 0.1564, 0.8582, 0.1378, 0.875, 0.1847, 0.9091, 0.1833, 0.875, 0.1847, 0.8582, 0.1378, 0.8862, 0.1218, 0.7855, 0.1523, 0.7865, 0.1176, 0.8582, 0.1378, 0.7885, 0.08083, 0.8491, 0.09973, 0.8582, 0.1378, 0.7865, 0.1176, 0.8862, 0.1218, 0.8582, 0.1378, 0.8491, 0.09973, 0.7602, 0.1932, 0.796, 0.177, 0.7832, 0.1874, 0.789, 0.2333, 0.7602, 0.1932, 0.7832, 0.1874, 0.8096, 0.2339, 0.8096, 0.2339, 0.7832, 0.1874, 0.8163, 0.2031, 0.5863, 0.3262, 0.5772, 0.3138, 0.5906, 0.3215, 0.8601, 0.5601, 0.8289, 0.5908, 0.7985, 0.5695, 0.853, 0.5216, 0.8289, 0.5908, 0.8282, 0.6334, 0.791, 0.6454, 0.7985, 0.5695, 0.8282, 0.6334, 0.8552, 0.6685, 0.8424, 0.7025, 0.791, 0.6454, 0.8552, 0.6685, 0.9004, 0.667, 0.9189, 0.6997, 0.8424, 0.7025, 0.9004, 0.667, 0.9319, 0.6368, 0.9684, 0.6453, 0.9189, 0.6997, 0.9319, 0.6368, 0.9337, 0.593, 0.9684, 0.5738, 0.9684, 0.6453, 0.6055, 0.1651, 0.6474, 0.2005, 0.6215, 0.2278, 0.5531, 0.2096, 0.6474, 0.2005, 0.6631, 0.1907, 0.6982, 0.2169, 0.6648, 0.2532, 0.6215, 0.2278, 0.6875, 0.3115, 0.6839, 0.28, 0.7299, 0.2564, 0.7359, 0.3121, 0.6974, 0.3327, 0.6628, 0.3725, 0.6391, 0.3573, 0.6768, 0.3239, 0.6628, 0.3725, 0.6268, 0.3958, 0.6183, 0.3752, 0.6391, 0.3573, 0.6268, 0.3958, 0.6048, 0.3978, 0.6008, 0.3779, 0.6183, 0.3752, 0.6048, 0.3978, 0.5531, 0.3905, 0.5597, 0.357, 0.6008, 0.3779, 0.5531, 0.3905, 0.5219, 0.386, 0.5211, 0.3439, 0.5597, 0.357, 0.5773, 0.3402, 0.5998, 0.3448, 0.6008, 0.3779, 0.5597, 0.357, 0.5998, 0.3448, 0.6155, 0.342, 0.6183, 0.3752, 0.6008, 0.3779, 0.6345, 0.3323, 0.6391, 0.3573, 0.6183, 0.3752, 0.6155, 0.342, 0.6624, 0.3128, 0.6768, 0.3239, 0.6391, 0.3573, 0.6345, 0.3323, 0.6684, 0.298, 0.6875, 0.3115, 0.6768, 0.3239, 0.6624, 0.3128, 0.6641, 0.2779, 0.6839, 0.28, 0.6875, 0.3115, 0.6684, 0.298, 0.6392, 0.253, 0.6648, 0.2532, 0.6839, 0.28, 0.6641, 0.2779, 0.614, 0.2427, 0.6215, 0.2278, 0.6648, 0.2532, 0.6392, 0.253, 0.5729, 0.2586, 0.5531, 0.2096, 0.6215, 0.2278, 0.614, 0.2427, 0.5729, 0.2586, 0.5639, 0.272, 0.5198, 0.2489, 0.5531, 0.2096, 0.5773, 0.3402, 0.5597, 0.357, 0.5211, 0.3439, 0.5585, 0.3166, 0.5585, 0.3166, 0.5211, 0.3439, 0.5203, 0.2948, 0.5569, 0.2912, 0.5198, 0.2489, 0.5639, 0.272, 0.5569, 0.2912, 0.5203, 0.2948, 0.6141, 0.3308, 0.6042, 0.3319, 0.6133, 0.3271, 0.5748, 0.1003, 0.5503, 0.1061, 0.5621, 0.09222, 0.5824, 0.09183, 0.6526, 0.2806, 0.6539, 0.294, 0.6478, 0.2835, 0.6286, 0.3232, 0.6175, 0.3291, 0.6269, 0.3205, 0.6119, 0.2568, 0.6293, 0.2626, 0.6126, 0.2616, 0.5872, 0.1042, 0.5748, 0.1003, 0.5824, 0.09183, 0.591, 0.1002, 0.6321, 0.2636, 0.6495, 0.2778, 0.6298, 0.2673, 0.5381, 0.1584, 0.519, 0.1517, 0.5189, 0.1284, 0.532, 0.1277, 0.5484, 0.1736, 0.538, 0.176, 0.5352, 0.1668, 0.5381, 0.1584, 0.5443, 0.1934, 0.5372, 0.1876, 0.538, 0.176, 0.5484, 0.1736, 0.5198, 0.2008, 0.5288, 0.1918, 0.5372, 0.1876, 0.5443, 0.1934, 0.5176, 0.1906, 0.5191, 0.1854, 0.5288, 0.1918, 0.5198, 0.2008, 0.519, 0.1517, 0.5381, 0.1584, 0.5352, 0.1668, 0.519, 0.159, 0.519, 0.159, 0.5352, 0.1668, 0.5311, 0.1716, 0.519, 0.1656, 0.5191, 0.1854, 0.5191, 0.1795, 0.5282, 0.1863, 0.5288, 0.1918, 0.5288, 0.1918, 0.5282, 0.1863, 0.5335, 0.1842, 0.5372, 0.1876, 0.5372, 0.1876, 0.5335, 0.1842, 0.5334, 0.1767, 0.538, 0.176, 0.538, 0.176, 0.5334, 0.1767, 0.5311, 0.1716, 0.5352, 0.1668, 0.5191, 0.1795, 0.5334, 0.1767, 0.5335, 0.1842, 0.5282, 0.1863, 0.5191, 0.1795, 0.519, 0.1656, 0.5311, 0.1716, 0.5334, 0.1767, 0.5198, 0.2008, 0.5443, 0.1934, 0.5531, 0.2096, 0.5198, 0.2489, 0.5443, 0.1934, 0.5484, 0.1736, 0.5616, 0.1678, 0.5531, 0.2096, 0.5484, 0.1736, 0.5381, 0.1584, 0.5595, 0.1493, 0.5616, 0.1678, 0.5381, 0.1584, 0.532, 0.1277, 0.5556, 0.1217, 0.5595, 0.1493, 0.5831, 0.1085, 0.5961, 0.1334, 0.5595, 0.1493, 0.5556, 0.1217, 0.5961, 0.1334, 0.6012, 0.1479, 0.5616, 0.1678, 0.5595, 0.1493, 0.6055, 0.1651, 0.5531, 0.2096, 0.5616, 0.1678, 0.6012, 0.1479, 0.5729, 0.2781, 0.5803, 0.2691, 0.5781, 0.2819, 0.5814, 0.2673, 0.6067, 0.2586, 0.5852, 0.271, 0.6544, 0.2973, 0.6518, 0.306, 0.6495, 0.2962, 0.6508, 0.3091, 0.6324, 0.3205, 0.6462, 0.3064, 0.6012, 0.3323, 0.5891, 0.3279, 0.6018, 0.3285, 0.5706, 0.2931, 0.5728, 0.2802, 0.5775, 0.2938, 0.5503, 0.1061, 0.5326, 0.1141, 0.5483, 0.09774, 0.5621, 0.09222, 0.5824, 0.09183, 0.5621, 0.09222, 0.6269, 0.01561, 0.6214, 0.04809, 0.591, 0.1002, 0.5824, 0.09183, 0.6214, 0.04809, 0.6117, 0.07827, 0.5621, 0.09222, 0.5483, 0.09774, 0.6269, 0.01561, 0.5746, 0.3109, 0.5711, 0.297, 0.5795, 0.3093, 0.5569, 0.2912, 0.5639, 0.272, 0.5718, 0.2773, 0.5684, 0.2929, 0.5585, 0.3166, 0.5569, 0.2912, 0.5684, 0.2929, 0.5731, 0.3114, 0.5773, 0.3402, 0.5585, 0.3166, 0.5731, 0.3114, 0.5849, 0.3277, 0.5639, 0.272, 0.5729, 0.2586, 0.5807, 0.2666, 0.5718, 0.2773, 0.5729, 0.2586, 0.614, 0.2427, 0.6117, 0.2557, 0.5807, 0.2666, 0.614, 0.2427, 0.6392, 0.253, 0.6325, 0.2629, 0.6117, 0.2557, 0.6392, 0.253, 0.6641, 0.2779, 0.6537, 0.28, 0.6325, 0.2629, 0.6641, 0.2779, 0.6684, 0.298, 0.6561, 0.2976, 0.6537, 0.28, 0.6684, 0.298, 0.6624, 0.3128, 0.6528, 0.3102, 0.6561, 0.2976, 0.6624, 0.3128, 0.6345, 0.3323, 0.629, 0.3239, 0.6528, 0.3102, 0.6345, 0.3323, 0.6155, 0.342, 0.6144, 0.332, 0.629, 0.3239, 0.6155, 0.342, 0.5998, 0.3448, 0.601, 0.3336, 0.6144, 0.332, 0.5998, 0.3448, 0.5773, 0.3402, 0.5849, 0.3277, 0.601, 0.3336, 0.601, 0.3336, 0.5849, 0.3277, 0.5891, 0.3279, 0.6012, 0.3323, 0.6144, 0.332, 0.601, 0.3336, 0.6042, 0.3319, 0.6141, 0.3308, 0.629, 0.3239, 0.6144, 0.332, 0.6175, 0.3291, 0.6286, 0.3232, 0.6528, 0.3102, 0.629, 0.3239, 0.6324, 0.3205, 0.6508, 0.3091, 0.6561, 0.2976, 0.6528, 0.3102, 0.6518, 0.306, 0.6544, 0.2973, 0.6537, 0.28, 0.6561, 0.2976, 0.6539, 0.294, 0.6526, 0.2806, 0.6325, 0.2629, 0.6537, 0.28, 0.6495, 0.2778, 0.6321, 0.2636, 0.6117, 0.2557, 0.6325, 0.2629, 0.6293, 0.2626, 0.6119, 0.2568, 0.5807, 0.2666, 0.6117, 0.2557, 0.6067, 0.2586, 0.5814, 0.2673, 0.5718, 0.2773, 0.5807, 0.2666, 0.5803, 0.2691, 0.5729, 0.2781, 0.5849, 0.3277, 0.5731, 0.3114, 0.5772, 0.3138, 0.5863, 0.3262, 0.5731, 0.3114, 0.5684, 0.2929, 0.5711, 0.297, 0.5746, 0.3109, 0.5684, 0.2929, 0.5718, 0.2773, 0.5728, 0.2802, 0.5706, 0.2931, 0.5219, 0.386, 0.5531, 0.3905, 0.5532, 0.4331, 0.523, 0.4336, 0.6628, 0.3725, 0.6921, 0.3883, 0.8159, 0.4454, 0.5531, 0.3905, 0.6048, 0.3978, 0.6268, 0.3958, 0.6628, 0.3725, 0.6974, 0.3327, 0.7263, 0.3418, 0.6921, 0.3883, 0.6974, 0.3327, 0.6768, 0.3239, 0.6875, 0.3115, 0.7359, 0.3121, 0.7263, 0.3418, 0.6839, 0.28, 0.6648, 0.2532, 0.6982, 0.2169, 0.7299, 0.2564, 0.6269, 0.01561, 0.6494, 0.02238, 0.6605, 0.07608, 0.6214, 0.04809, 0.532, 0.1277, 0.5503, 0.1061, 0.5748, 0.1003, 0.5556, 0.1217, 0.6117, 0.07827, 0.6267, 0.1114, 0.5831, 0.1085, 0.5872, 0.1042, 0.591, 0.1002, 0.532, 0.1277, 0.5189, 0.1284, 0.5326, 0.1141, 0.5503, 0.1061, 0.5831, 0.1085, 0.5556, 0.1217, 0.5748, 0.1003, 0.5872, 0.1042, 0.6267, 0.1114, 0.6117, 0.07827, 0.6214, 0.04809, 0.6605, 0.07608, 0.5961, 0.1334, 0.6295, 0.1305, 0.6235, 0.1468, 0.6012, 0.1479, 0.5831, 0.1085, 0.6267, 0.1114, 0.6295, 0.1305, 0.5961, 0.1334, 0.6055, 0.1651, 0.6012, 0.1479, 0.6235, 0.1468, 0.6193, 0.1598, 0.6055, 0.1651, 0.6193, 0.1598, 0.6631, 0.1907, 0.6474, 0.2005, 0.9459, 0.07957, 0.8862, 0.1218, 0.8491, 0.09973, 0.8918, 0.03692, 0.8918, 0.03692, 0.8491, 0.09973, 0.7885, 0.08083, 0.8056, 0.01079, 0.8056, 0.01079, 0.7885, 0.08083, 0.687, 0.0772, 0.6724, 0.0222, 0.6724, 0.0222, 0.687, 0.0772, 0.6605, 0.07608, 0.6494, 0.02238, 0.6267, 0.1114, 0.6605, 0.07608, 0.687, 0.0772, 0.6295, 0.1305, 0.7299, 0.2564, 0.6982, 0.2169, 0.7602, 0.1932, 0.789, 0.2333, 0.9945, 0.1677, 0.9091, 0.1833, 0.8862, 0.1218, 0.9459, 0.07957, 0.9117, 0.4024, 0.8629, 0.3386, 0.8941, 0.3019, 0.9629, 0.3448, 0.9629, 0.3448, 0.8941, 0.3019, 0.9154, 0.2598, 0.9999, 0.2546, 0.9999, 0.2546, 0.9154, 0.2598, 0.9091, 0.1833, 0.9945, 0.1677, 0.7495, 0.3347, 0.7359, 0.3121, 0.7663, 0.3008, 0.7892, 0.3137, 0.7892, 0.3137, 0.7663, 0.3008, 0.8153, 0.2764, 0.8462, 0.2934, 0.8462, 0.2934, 0.8153, 0.2764, 0.845, 0.2564, 0.8735, 0.2659, 0.8735, 0.2659, 0.845, 0.2564, 0.8591, 0.2282, 0.887, 0.2338, 0.8424, 0.1952, 0.875, 0.1847, 0.887, 0.2338, 0.8591, 0.2282, 0.9091, 0.1833, 0.9154, 0.2598, 0.887, 0.2338, 0.875, 0.1847, 0.9154, 0.2598, 0.8941, 0.3019, 0.8735, 0.2659, 0.887, 0.2338, 0.8941, 0.3019, 0.8629, 0.3386, 0.8462, 0.2934, 0.8735, 0.2659, 0.8629, 0.3386, 0.7943, 0.3641, 0.7892, 0.3137, 0.8462, 0.2934, 0.7702, 0.3795, 0.7495, 0.3347, 0.7892, 0.3137, 0.7943, 0.3641, 0.8455, 0.45, 0.7943, 0.3641, 0.8629, 0.3386, 0.9117, 0.4024, 0.8159, 0.4454, 0.7702, 0.3795, 0.7943, 0.3641, 0.8455, 0.45, 0.8198, 0.4681, 0.8159, 0.4454, 0.8455, 0.45, 0.7359, 0.3121, 0.7299, 0.2564, 0.789, 0.2333, 0.7663, 0.3008, 0.789, 0.2333, 0.8096, 0.2339, 0.8153, 0.2764, 0.7663, 0.3008, 0.8096, 0.2339, 0.8293, 0.2196, 0.845, 0.2564, 0.8153, 0.2764, 0.8424, 0.1952, 0.8591, 0.2282, 0.845, 0.2564, 0.687, 0.0772, 0.7885, 0.08083, 0.7865, 0.1176, 0.7155, 0.1397, 0.7602, 0.1932, 0.7155, 0.1397, 0.7865, 0.1176, 0.7855, 0.1523, 0.6982, 0.2169, 0.6631, 0.1907, 0.7155, 0.1397, 0.7602, 0.1932, 0.6631, 0.1907, 0.6235, 0.1468, 0.6295, 0.1305, 0.7155, 0.1397, 0.6295, 0.1305, 0.687, 0.0772, 0.7155, 0.1397, 0.6631, 0.1907, 0.6193, 0.1598, 0.6235, 0.1468, 0.8374, 0.1564, 0.8582, 0.1378, 0.875, 0.1847, 0.9091, 0.1833, 0.875, 0.1847, 0.8582, 0.1378, 0.8862, 0.1218, 0.7855, 0.1523, 0.7865, 0.1176, 0.8582, 0.1378, 0.7885, 0.08083, 0.8491, 0.09973, 0.8582, 0.1378, 0.7865, 0.1176, 0.8862, 0.1218, 0.8582, 0.1378, 0.8491, 0.09973, 0.7602, 0.1932, 0.796, 0.177, 0.7832, 0.1874, 0.789, 0.2333, 0.7602, 0.1932, 0.7832, 0.1874, 0.8096, 0.2339, 0.8096, 0.2339, 0.7832, 0.1874, 0.8163, 0.2031])
me_suzanne.update()

# ---- objects
ob_pile = bpy.data.objects.new('Pile', me_cone)
ob_os = bpy.data.objects.new('Os', me_cylinder_005)
ob_crane = bpy.data.objects.new('Crane', me_suzanne)

# ---- transforms, parenting, visibility, modifiers, constraints
ob_pile.location = (0.3547, -0.0165, 2.434)
ob_pile.scale = (3.557, 3.557, 2.452)
ob_os.location = (3.712, -0.7183, 0.1354)
ob_os.rotation_euler = (-2.728, 1.571, 0.0)
ob_crane.location = (1.367, -0.1552, 4.941)
ob_crane.rotation_euler = (0.0, -0.0, 1.571)

# ---- collection membership
col_collection.objects.link(ob_pile)
col_collection.objects.link(ob_os)
col_collection.objects.link(ob_crane)

# ---- scene / render settings (as saved in the file)
scene.frame_start = 1; scene.frame_end = 250; scene.frame_set(1)
scene.render.engine = 'BLENDER_EEVEE_NEXT'
scene.cycles.sampling_pattern = 'TABULATED_SOBOL'
scene.cycles.use_light_tree = False
scene.view_settings.view_transform = 'Filmic'
bpy.context.view_layer.update()

# ---- added for rendering (the .blend has no active camera and no usable light): camera, sun
cam_auto = bpy.data.cameras.new('AutoCamera')
cam_auto.lens = 50.0
cam_auto.sensor_width = 36.0
cam_auto.clip_end = 1000.0
ob_auto_camera = bpy.data.objects.new('AutoCamera', cam_auto)
scene.collection.objects.link(ob_auto_camera)
ob_auto_camera.location = (17.6637, -20.201, 15.3679)
ob_auto_camera.rotation_euler = (1.09748, -7.21219e-08, 0.694738)
scene.camera = ob_auto_camera
light_auto_sun = bpy.data.lights.new('AutoSun', 'SUN')
light_auto_sun.energy = 3.0
light_auto_sun.angle = 0.0523599
ob_auto_sun = bpy.data.objects.new('AutoSun', light_auto_sun)
scene.collection.objects.link(ob_auto_sun)
ob_auto_sun.rotation_euler = (0.872665, 0.174533, 0.523599)
bpy.context.view_layer.update()
